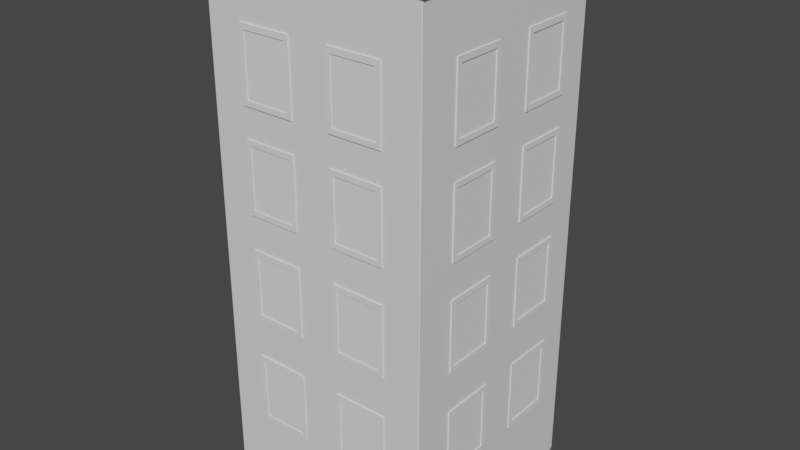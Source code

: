 # Source: buildingOne.blend  (saved by Blender 2.93.21; exported with 4.5.12 LTS)
import bpy
from mathutils import Matrix  # noqa: F401  (used for matrix-valued properties, if any)

bpy.ops.wm.read_factory_settings(use_empty=True)
scene = bpy.context.scene
scene.name = 'Scene'

# ---- collections
col_collection = bpy.data.collections.new('Collection'); scene.collection.children.link(col_collection)

# ---- materials (node trees are filled in below, after node groups)
mat_material = bpy.data.materials.new('Material')
mat_material.alpha_threshold = 0.0
mat_material.use_transparent_shadow = False
mat_material.line_color = (0.0, 0.0, 0.0, 1.0)

# ---- material node trees
mat_material.use_nodes = True; mat_material.node_tree.nodes.clear()
_N = mat_material.node_tree.nodes; _L = mat_material.node_tree.links
n0 = _N.new('ShaderNodeOutputMaterial'); n0.name = 'Material Output'; n0.location = (300, 300)
n1 = _N.new('ShaderNodeBsdfPrincipled'); n1.name = 'Principled BSDF'; n1.location = (10, 300)
n1.distribution = 'GGX'
n1.subsurface_method = 'BURLEY'
n1.inputs[2].default_value = 0.4
n1.inputs[3].default_value = 1.45
n1.inputs[27].default_value = (0.0, 0.0, 0.0, 1.0)
n1.inputs[28].default_value = 1.0
_L.new(n1.outputs[0], n0.inputs[0])
n0.is_active_output = True

# ---- world
world_world = bpy.data.worlds.new('World'); scene.world = world_world
world_world.use_nodes = True; world_world.node_tree.nodes.clear()
_N = world_world.node_tree.nodes; _L = world_world.node_tree.links
n0 = _N.new('ShaderNodeOutputWorld'); n0.name = 'World Output'; n0.location = (300, 300)
n1 = _N.new('ShaderNodeBackground'); n1.name = 'Background'; n1.location = (10, 300)
n1.inputs[0].default_value = (0.05088, 0.05088, 0.05088, 1.0)
_L.new(n1.outputs[0], n0.inputs[0])
n0.is_active_output = True
world_world.color = (0.05088, 0.05088, 0.05088)
world_world.use_sun_shadow = False
world_world.sun_shadow_jitter_overblur = 0.0

# ---- meshes
me_cube = bpy.data.meshes.new('Cube')
me_cube.from_pydata([(0.9943, 1.0, 1.025), (0.9976, 1.006, 1.03), (1.006, 0.9976, 1.03), (1.0, 0.9943, 1.025), (0.9943, 0.9943, 0.002231), (0.9943, 1.0, 0.007979), (1.0, 0.9943, 0.007979), (1.0, -0.9943, 1.025), (1.006, -0.9976, 1.03), (0.9976, -1.006, 1.03), (0.9943, -1.0, 1.025), (1.0, -0.9943, 0.007979), (0.9943, -1.0, 0.007979), (0.9943, -0.9943, 0.002231), (-0.9943, 1.0, 1.025), (-1.0, 0.9943, 1.025), (-1.006, 0.9976, 1.03), (-0.9976, 1.006, 1.03), (-1.0, 0.9943, 0.007979), (-0.9943, 1.0, 0.007979), (-0.9943, 0.9943, 0.002231), (-1.0, -0.9943, 1.025), (-0.9943, -1.0, 1.025), (-0.9976, -1.006, 1.03), (-1.006, -0.9976, 1.03), (-0.9943, -0.9943, 0.002231), (-0.9943, -1.0, 0.007979), (-1.0, -0.9943, 0.007979), (1.037, -1.043, 1.034), (1.029, -1.037, 1.029), (1.037, -1.029, 1.029), (1.043, -1.037, 1.034), (-1.037, -1.043, 1.034), (-1.043, -1.037, 1.034), (-1.037, -1.029, 1.029), (-1.029, -1.037, 1.029), (1.043, 1.037, 1.034), (1.037, 1.029, 1.029), (1.029, 1.037, 1.029), (1.037, 1.043, 1.034), (-1.043, 1.037, 1.034), (-1.037, 1.043, 1.034), (-1.029, 1.037, 1.029), (-1.037, 1.029, 1.029), (0.9673, -0.9731, 1.042), (0.9707, -0.9788, 1.048), (0.9788, -0.9707, 1.048), (0.9731, -0.9673, 1.042), (-0.9673, -0.9731, 1.042), (-0.9731, -0.9673, 1.042), (-0.9788, -0.9707, 1.048), (-0.9707, -0.9788, 1.048), (0.9731, 0.9673, 1.042), (0.9788, 0.9707, 1.048), (0.9707, 0.9788, 1.048), (0.9673, 0.9731, 1.042), (-0.9731, 0.9673, 1.042), (-0.9673, 0.9731, 1.042), (-0.9707, 0.9788, 1.048), (-0.9788, 0.9707, 1.048), (1.029, -1.037, 1.048), (1.037, -1.043, 1.042), (1.043, -1.037, 1.042), (1.037, -1.029, 1.048), (-1.029, -1.037, 1.048), (-1.037, -1.029, 1.048), (-1.043, -1.037, 1.042), (-1.037, -1.043, 1.042), (1.037, 1.029, 1.048), (1.043, 1.037, 1.042), (1.037, 1.043, 1.042), (1.029, 1.037, 1.048), (-1.037, 1.029, 1.048), (-1.029, 1.037, 1.048), (-1.037, 1.043, 1.042), (-1.043, 1.037, 1.042), (0.9673, -0.9731, 1.043), (0.9731, -0.9673, 1.043), (0.9673, -0.9673, 1.037), (-0.9673, -0.9731, 1.043), (-0.9673, -0.9673, 1.037), (-0.9731, -0.9673, 1.043), (0.9731, 0.9673, 1.043), (0.9673, 0.9731, 1.043), (0.9673, 0.9673, 1.037), (-0.9731, 0.9673, 1.043), (-0.9673, 0.9673, 1.037), (-0.9673, 0.9731, 1.043)], [], [(8, 2, 37, 30), (23, 9, 29, 35), (16, 24, 34, 43), (12, 10, 22, 26), (1, 17, 42, 38), (6, 3, 7, 11), (39, 41, 74, 70), (27, 21, 15, 18), (32, 28, 61, 67), (20, 4, 13, 25), (53, 46, 63, 68), (31, 36, 69, 62), (48, 44, 76, 79), (40, 33, 66, 75), (47, 52, 82, 77), (56, 49, 81, 85), (55, 57, 87, 83), (84, 86, 80, 78), (50, 59, 72, 65), (45, 51, 64, 60), (58, 54, 71, 73), (0, 1, 2, 3), (4, 5, 6), (7, 8, 9, 10), (11, 12, 13), (14, 15, 16, 17), (18, 19, 20), (21, 22, 23, 24), (25, 26, 27), (28, 29, 30, 31), (32, 33, 34, 35), (36, 37, 38, 39), (40, 41, 42, 43), (44, 45, 46, 47), (48, 49, 50, 51), (52, 53, 54, 55), (56, 57, 58, 59), (60, 61, 62, 63), (64, 65, 66, 67), (68, 69, 70, 71), (72, 73, 74, 75), (76, 77, 78), (79, 80, 81), (82, 83, 84), (85, 86, 87), (20, 25, 27, 18), (4, 20, 19, 5), (3, 6, 5, 0), (26, 22, 21, 27), (10, 12, 11, 7), (14, 19, 18, 15), (9, 23, 22, 10), (2, 8, 7, 3), (25, 13, 12, 26), (24, 16, 15, 21), (17, 1, 0, 14), (13, 4, 6, 11), (28, 32, 35, 29), (36, 31, 30, 37), (33, 40, 43, 34), (41, 39, 38, 42), (16, 43, 42, 17), (37, 2, 1, 38), (8, 30, 29, 9), (34, 24, 23, 35), (60, 64, 67, 61), (68, 63, 62, 69), (65, 72, 75, 66), (73, 71, 70, 74), (32, 67, 66, 33), (74, 41, 40, 75), (31, 62, 61, 28), (69, 36, 39, 70), (44, 48, 51, 45), (52, 47, 46, 53), (49, 56, 59, 50), (57, 55, 54, 58), (63, 46, 45, 60), (50, 65, 64, 51), (71, 54, 53, 68), (58, 73, 72, 59), (78, 80, 79, 76), (84, 78, 77, 82), (80, 86, 85, 81), (86, 84, 83, 87), (55, 83, 82, 52), (76, 44, 47, 77), (48, 79, 81, 49), (87, 57, 56, 85), (19, 14, 0, 5)])
_uv = me_cube.uv_layers.new(name='UVMap')
_uv.uv.foreach_set('vector', [0.625, 0.749, 0.625, 0.501, 0.625, 0.501, 0.625, 0.749, 0.625, 0.999, 0.625, 0.751, 0.625, 0.751, 0.625, 0.999, 0.625, 0.249, 0.625, 0.0009882, 0.625, 0.0009773, 0.625, 0.249, 0.3764, 0.7507, 0.6236, 0.7507, 0.6236, 0.9993, 0.3764, 0.9993, 0.625, 0.499, 0.625, 0.251, 0.625, 0.251, 0.625, 0.499, 0.3764, 0.5007, 0.6236, 0.5007, 0.6236, 0.7493, 0.3764, 0.7493, 0.625, 0.4993, 0.625, 0.2507, 0.625, 0.2507, 0.625, 0.4993, 0.3764, 0.0007185, 0.6236, 0.0007185, 0.6236, 0.2493, 0.3764, 0.2493, 0.625, 0.9993, 0.625, 0.7507, 0.625, 0.7507, 0.625, 0.9993, 0.1257, 0.5007, 0.3743, 0.5007, 0.3743, 0.7493, 0.1257, 0.7493, 0.6327, 0.5086, 0.6327, 0.7414, 0.6257, 0.7483, 0.6257, 0.5017, 0.625, 0.7493, 0.625, 0.5007, 0.625, 0.5007, 0.625, 0.7493, 0.866, 0.7416, 0.634, 0.7416, 0.634, 0.7416, 0.866, 0.7416, 0.625, 0.2493, 0.625, 0.0006891, 0.625, 0.0006891, 0.625, 0.2493, 0.6334, 0.741, 0.6334, 0.509, 0.6334, 0.509, 0.6334, 0.741, 0.8666, 0.509, 0.8666, 0.741, 0.8666, 0.741, 0.8666, 0.509, 0.634, 0.5084, 0.866, 0.5084, 0.866, 0.5084, 0.634, 0.5084, 0.634, 0.509, 0.866, 0.509, 0.866, 0.741, 0.634, 0.741, 0.8673, 0.7414, 0.8673, 0.5086, 0.8743, 0.5017, 0.8743, 0.7483, 0.6336, 0.7423, 0.8664, 0.7423, 0.8733, 0.7493, 0.6267, 0.7493, 0.8664, 0.5077, 0.6336, 0.5077, 0.6267, 0.5007, 0.8733, 0.5007, 0.6236, 0.4993, 0.625, 0.499, 0.625, 0.501, 0.6236, 0.5007, 0.3743, 0.5007, 0.3743, 0.5, 0.375, 0.5007, 0.6236, 0.7493, 0.625, 0.749, 0.625, 0.751, 0.6236, 0.7507, 0.3764, 0.75, 0.3764, 0.75, 0.375, 0.7507, 0.6236, 0.2507, 0.6236, 0.2493, 0.625, 0.249, 0.625, 0.251, 0.3764, 0.2493, 0.3764, 0.25, 0.375, 0.2493, 0.6236, 0.0007185, 0.6236, 0.0, 0.6249, 0.0, 0.625, 0.000298, 0.1257, 0.7493, 0.1257, 0.75, 0.125, 0.7493, 0.625, 0.7507, 0.625, 0.751, 0.625, 0.749, 0.625, 0.7493, 0.625, 0.0, 0.625, 0.0, 0.625, 0.001662, 0.625, 0.0006879, 0.625, 0.5007, 0.625, 0.501, 0.625, 0.499, 0.625, 0.4993, 0.625, 0.2493, 0.625, 0.2507, 0.625, 0.251, 0.625, 0.249, 0.634, 0.7416, 0.6336, 0.7423, 0.6327, 0.7414, 0.6334, 0.741, 0.866, 0.7416, 0.8666, 0.741, 0.8673, 0.7414, 0.8664, 0.7423, 0.6334, 0.509, 0.6327, 0.5086, 0.6336, 0.5077, 0.634, 0.5084, 0.8666, 0.509, 0.866, 0.5084, 0.8664, 0.5077, 0.8673, 0.5086, 0.625, 0.7517, 0.625, 0.7507, 0.625, 0.75, 0.625, 0.7507, 0.8733, 0.7493, 0.8738, 0.7488, 0.875, 0.7493, 0.8747, 0.7497, 0.625, 0.5017, 0.625, 0.5007, 0.625, 0.5, 0.625, 0.5007, 0.8743, 0.5017, 0.8738, 0.5012, 0.8747, 0.5003, 0.875, 0.5007, 0.634, 0.7416, 0.6334, 0.741, 0.634, 0.741, 0.866, 0.7416, 0.866, 0.741, 0.8666, 0.741, 0.6334, 0.509, 0.634, 0.5084, 0.634, 0.509, 0.8666, 0.509, 0.866, 0.509, 0.866, 0.5084, 0.1257, 0.5007, 0.1257, 0.7493, 0.125, 0.7493, 0.125, 0.5007, 0.3743, 0.5007, 0.1257, 0.5007, 0.1257, 0.5, 0.3743, 0.5, 0.6236, 0.5007, 0.3764, 0.5007, 0.3764, 0.4993, 0.6236, 0.4993, 0.3764, 0.0, 0.6236, 0.0, 0.6236, 0.0007185, 0.3764, 0.0007185, 0.6236, 0.7507, 0.3764, 0.7507, 0.3764, 0.7493, 0.6236, 0.7493, 0.6236, 0.2507, 0.3764, 0.2507, 0.3764, 0.2493, 0.6236, 0.2493, 0.625, 0.751, 0.625, 0.999, 0.6236, 0.9993, 0.6236, 0.7507, 0.625, 0.501, 0.625, 0.749, 0.6236, 0.7493, 0.6236, 0.5007, 0.1257, 0.7493, 0.3743, 0.7493, 0.3743, 0.75, 0.1257, 0.75, 0.625, 0.0009882, 0.625, 0.249, 0.6236, 0.2493, 0.6236, 0.0007185, 0.625, 0.251, 0.625, 0.499, 0.6236, 0.4993, 0.6236, 0.2507, 0.3743, 0.7493, 0.3743, 0.5007, 0.3764, 0.5007, 0.3764, 0.7493, 0.625, 0.7507, 0.625, 0.9993, 0.625, 0.999, 0.625, 0.751, 0.625, 0.5007, 0.625, 0.7493, 0.625, 0.749, 0.625, 0.501, 0.625, 0.0006891, 0.625, 0.2493, 0.625, 0.249, 0.625, 0.0009773, 0.625, 0.2507, 0.625, 0.4993, 0.625, 0.499, 0.625, 0.251, 0.625, 0.249, 0.625, 0.249, 0.625, 0.251, 0.625, 0.251, 0.625, 0.501, 0.625, 0.501, 0.625, 0.499, 0.625, 0.499, 0.625, 0.749, 0.625, 0.749, 0.625, 0.751, 0.625, 0.751, 0.625, 0.0009773, 0.625, 0.0009882, 0.625, 0.0, 0.625, 0.0, 0.625, 0.7517, 0.625, 0.9983, 0.625, 0.9993, 0.625, 0.7507, 0.6257, 0.5017, 0.6257, 0.7483, 0.625, 0.7493, 0.625, 0.5007, 0.625, 0.001664, 0.625, 0.2483, 0.625, 0.2493, 0.625, 0.0006891, 0.625, 0.2517, 0.625, 0.4983, 0.625, 0.4993, 0.625, 0.2507, 0.625, 0.0, 0.625, 0.0, 0.625, 0.0006891, 0.625, 0.0006891, 0.625, 0.2507, 0.625, 0.2507, 0.625, 0.2493, 0.625, 0.2493, 0.625, 0.7493, 0.625, 0.7493, 0.625, 0.7507, 0.625, 0.7507, 0.625, 0.5007, 0.625, 0.5007, 0.625, 0.4993, 0.625, 0.4993, 0.634, 0.7416, 0.866, 0.7416, 0.8664, 0.7423, 0.6336, 0.7423, 0.6334, 0.509, 0.6334, 0.741, 0.6327, 0.7414, 0.6327, 0.5086, 0.8666, 0.741, 0.8666, 0.509, 0.8673, 0.5086, 0.8673, 0.7414, 0.866, 0.5084, 0.634, 0.5084, 0.6336, 0.5077, 0.8664, 0.5077, 0.6257, 0.7483, 0.6327, 0.7414, 0.6336, 0.7423, 0.6267, 0.7493, 0.8673, 0.7414, 0.8743, 0.7483, 0.8733, 0.7493, 0.8664, 0.7423, 0.6267, 0.5007, 0.6336, 0.5077, 0.6327, 0.5086, 0.6257, 0.5017, 0.8664, 0.5077, 0.8733, 0.5007, 0.8743, 0.5017, 0.8673, 0.5086, 0.634, 0.741, 0.866, 0.741, 0.866, 0.7416, 0.634, 0.7416, 0.634, 0.509, 0.634, 0.741, 0.6334, 0.741, 0.6334, 0.509, 0.866, 0.741, 0.866, 0.509, 0.8666, 0.509, 0.8666, 0.741, 0.866, 0.509, 0.634, 0.509, 0.634, 0.5084, 0.866, 0.5084, 0.634, 0.5084, 0.634, 0.5084, 0.6334, 0.509, 0.6334, 0.509, 0.634, 0.7416, 0.634, 0.7416, 0.6334, 0.741, 0.6334, 0.741, 0.866, 0.7416, 0.866, 0.7416, 0.8666, 0.741, 0.8666, 0.741, 0.866, 0.5084, 0.866, 0.5084, 0.8666, 0.509, 0.8666, 0.509, 0.3764, 0.2507, 0.6236, 0.2507, 0.6236, 0.4993, 0.3764, 0.4993])
me_cube.materials.append(mat_material)
me_cube.use_remesh_preserve_volume = False
me_cube.use_remesh_preserve_attributes = False
me_cube.use_mirror_vertex_groups = False
me_cube.update()
me_cube_002 = bpy.data.meshes.new('Cube.002')
me_cube_002.from_pydata([(-45.23, 0.6956, 11.25), (-45.23, 0.6956, 12.94), (-45.23, 2.384, 11.25), (-45.23, 2.384, 12.94), (-43.23, 0.5399, 11.1), (-43.23, 0.5399, 13.1), (-43.23, 2.54, 11.1), (-43.23, 2.54, 13.1), (-45.23, 2.54, 11.1), (-45.23, 0.5399, 11.1), (-45.23, 0.5399, 13.1), (-45.23, 2.54, 13.1), (-45.23, 2.54, 11.1), (-45.23, 0.5399, 11.1), (-45.23, 0.5399, 13.1), (-45.23, 2.54, 13.1), (-44.84, 2.384, 11.25), (-44.84, 0.6956, 11.25), (-44.84, 0.6956, 12.94), (-44.84, 2.384, 12.94)], [], [(1, 3, 19, 18), (8, 11, 7, 6), (6, 7, 5, 4), (4, 5, 10, 9), (8, 6, 4, 9), (7, 11, 10, 5), (13, 12, 8, 9), (14, 13, 9, 10), (15, 14, 10, 11), (12, 15, 11, 8), (0, 2, 12, 13), (1, 0, 13, 14), (3, 1, 14, 15), (2, 3, 15, 12), (17, 18, 19, 16), (2, 0, 17, 16), (3, 2, 16, 19), (0, 1, 18, 17)])
_uv = me_cube_002.uv_layers.new(name='UVMap')
_uv.uv.foreach_set('vector', [0.6055, 0.01946, 0.6055, 0.2305, 0.6055, 0.2305, 0.6055, 0.01946, 0.375, 0.25, 0.625, 0.25, 0.625, 0.5, 0.375, 0.5, 0.375, 0.5, 0.625, 0.5, 0.625, 0.75, 0.375, 0.75, 0.375, 0.75, 0.625, 0.75, 0.625, 1.0, 0.375, 1.0, 0.125, 0.5, 0.375, 0.5, 0.375, 0.75, 0.125, 0.75, 0.625, 0.5, 0.875, 0.5, 0.875, 0.75, 0.625, 0.75, 0.375, 0.0, 0.375, 0.25, 0.375, 0.25, 0.375, 0.0, 0.0, 0.0, 0.0, 0.0, 0.0, 0.0, 0.0, 0.0, 0.625, 0.25, 0.625, 0.0, 0.625, 0.0, 0.625, 0.25, 0.0, 0.0, 0.0, 0.0, 0.0, 0.0, 0.0, 0.0, 0.3945, 0.01946, 0.3945, 0.2305, 0.375, 0.25, 0.375, 0.0, 0.6055, 0.01946, 0.3945, 0.01946, 0.375, 0.0, 0.625, 0.0, 0.6055, 0.2305, 0.6055, 0.01946, 0.625, 0.0, 0.625, 0.25, 0.3945, 0.2305, 0.6055, 0.2305, 0.625, 0.25, 0.375, 0.25, 0.3945, 0.01946, 0.6055, 0.01946, 0.6055, 0.2305, 0.3945, 0.2305, 0.3945, 0.2305, 0.3945, 0.01946, 0.3945, 0.01946, 0.3945, 0.2305, 0.6055, 0.2305, 0.3945, 0.2305, 0.3945, 0.2305, 0.6055, 0.2305, 0.3945, 0.01946, 0.6055, 0.01946, 0.6055, 0.01946, 0.3945, 0.01946])
me_cube_002.use_remesh_fix_poles = True
me_cube_002.use_remesh_preserve_attributes = False
me_cube_002.update()
me_cube_001 = bpy.data.meshes.new('Cube.001')
me_cube_001.from_pydata([(-45.23, -2.774, 11.25), (-45.23, -2.774, 12.94), (-45.23, -1.085, 11.25), (-45.23, -1.085, 12.94), (-43.23, -2.929, 11.1), (-43.23, -2.929, 13.1), (-43.23, -0.9294, 11.1), (-43.23, -0.9294, 13.1), (-45.23, -0.9294, 11.1), (-45.23, -2.929, 11.1), (-45.23, -2.929, 13.1), (-45.23, -0.9294, 13.1), (-45.23, -0.9294, 11.1), (-45.23, -2.929, 11.1), (-45.23, -2.929, 13.1), (-45.23, -0.9294, 13.1), (-44.84, -1.085, 11.25), (-44.84, -2.774, 11.25), (-44.84, -2.774, 12.94), (-44.84, -1.085, 12.94)], [], [(1, 3, 19, 18), (8, 11, 7, 6), (6, 7, 5, 4), (4, 5, 10, 9), (8, 6, 4, 9), (7, 11, 10, 5), (13, 12, 8, 9), (14, 13, 9, 10), (15, 14, 10, 11), (12, 15, 11, 8), (0, 2, 12, 13), (1, 0, 13, 14), (3, 1, 14, 15), (2, 3, 15, 12), (17, 18, 19, 16), (2, 0, 17, 16), (3, 2, 16, 19), (0, 1, 18, 17)])
_uv = me_cube_001.uv_layers.new(name='UVMap')
_uv.uv.foreach_set('vector', [0.6055, 0.01946, 0.6055, 0.2305, 0.6055, 0.2305, 0.6055, 0.01946, 0.375, 0.25, 0.625, 0.25, 0.625, 0.5, 0.375, 0.5, 0.375, 0.5, 0.625, 0.5, 0.625, 0.75, 0.375, 0.75, 0.375, 0.75, 0.625, 0.75, 0.625, 1.0, 0.375, 1.0, 0.125, 0.5, 0.375, 0.5, 0.375, 0.75, 0.125, 0.75, 0.625, 0.5, 0.875, 0.5, 0.875, 0.75, 0.625, 0.75, 0.375, 0.0, 0.375, 0.25, 0.375, 0.25, 0.375, 0.0, 0.0, 0.0, 0.0, 0.0, 0.0, 0.0, 0.0, 0.0, 0.625, 0.25, 0.625, 0.0, 0.625, 0.0, 0.625, 0.25, 0.0, 0.0, 0.0, 0.0, 0.0, 0.0, 0.0, 0.0, 0.3945, 0.01946, 0.3945, 0.2305, 0.375, 0.25, 0.375, 0.0, 0.6055, 0.01946, 0.3945, 0.01946, 0.375, 0.0, 0.625, 0.0, 0.6055, 0.2305, 0.6055, 0.01946, 0.625, 0.0, 0.625, 0.25, 0.3945, 0.2305, 0.6055, 0.2305, 0.625, 0.25, 0.375, 0.25, 0.3945, 0.01946, 0.6055, 0.01946, 0.6055, 0.2305, 0.3945, 0.2305, 0.3945, 0.2305, 0.3945, 0.01946, 0.3945, 0.01946, 0.3945, 0.2305, 0.6055, 0.2305, 0.3945, 0.2305, 0.3945, 0.2305, 0.6055, 0.2305, 0.3945, 0.01946, 0.6055, 0.01946, 0.6055, 0.01946, 0.3945, 0.01946])
me_cube_001.use_remesh_fix_poles = True
me_cube_001.use_remesh_preserve_attributes = False
me_cube_001.update()
me_cube_004 = bpy.data.meshes.new('Cube.004')
me_cube_004.from_pydata([(-45.23, 0.6956, 8.418), (-45.23, 0.6956, 10.11), (-45.23, 2.384, 8.418), (-45.23, 2.384, 10.11), (-43.23, 0.5399, 8.263), (-43.23, 0.5399, 10.26), (-43.23, 2.54, 8.263), (-43.23, 2.54, 10.26), (-45.23, 2.54, 8.263), (-45.23, 0.5399, 8.263), (-45.23, 0.5399, 10.26), (-45.23, 2.54, 10.26), (-45.23, 2.54, 8.263), (-45.23, 0.5399, 8.263), (-45.23, 0.5399, 10.26), (-45.23, 2.54, 10.26), (-44.84, 2.384, 8.418), (-44.84, 0.6956, 8.418), (-44.84, 0.6956, 10.11), (-44.84, 2.384, 10.11)], [], [(1, 3, 19, 18), (8, 11, 7, 6), (6, 7, 5, 4), (4, 5, 10, 9), (8, 6, 4, 9), (7, 11, 10, 5), (13, 12, 8, 9), (14, 13, 9, 10), (15, 14, 10, 11), (12, 15, 11, 8), (0, 2, 12, 13), (1, 0, 13, 14), (3, 1, 14, 15), (2, 3, 15, 12), (17, 18, 19, 16), (2, 0, 17, 16), (3, 2, 16, 19), (0, 1, 18, 17)])
_uv = me_cube_004.uv_layers.new(name='UVMap')
_uv.uv.foreach_set('vector', [0.6055, 0.01946, 0.6055, 0.2305, 0.6055, 0.2305, 0.6055, 0.01946, 0.375, 0.25, 0.625, 0.25, 0.625, 0.5, 0.375, 0.5, 0.375, 0.5, 0.625, 0.5, 0.625, 0.75, 0.375, 0.75, 0.375, 0.75, 0.625, 0.75, 0.625, 1.0, 0.375, 1.0, 0.125, 0.5, 0.375, 0.5, 0.375, 0.75, 0.125, 0.75, 0.625, 0.5, 0.875, 0.5, 0.875, 0.75, 0.625, 0.75, 0.375, 0.0, 0.375, 0.25, 0.375, 0.25, 0.375, 0.0, 0.0, 0.0, 0.0, 0.0, 0.0, 0.0, 0.0, 0.0, 0.625, 0.25, 0.625, 0.0, 0.625, 0.0, 0.625, 0.25, 0.0, 0.0, 0.0, 0.0, 0.0, 0.0, 0.0, 0.0, 0.3945, 0.01946, 0.3945, 0.2305, 0.375, 0.25, 0.375, 0.0, 0.6055, 0.01946, 0.3945, 0.01946, 0.375, 0.0, 0.625, 0.0, 0.6055, 0.2305, 0.6055, 0.01946, 0.625, 0.0, 0.625, 0.25, 0.3945, 0.2305, 0.6055, 0.2305, 0.625, 0.25, 0.375, 0.25, 0.3945, 0.01946, 0.6055, 0.01946, 0.6055, 0.2305, 0.3945, 0.2305, 0.3945, 0.2305, 0.3945, 0.01946, 0.3945, 0.01946, 0.3945, 0.2305, 0.6055, 0.2305, 0.3945, 0.2305, 0.3945, 0.2305, 0.6055, 0.2305, 0.3945, 0.01946, 0.6055, 0.01946, 0.6055, 0.01946, 0.3945, 0.01946])
me_cube_004.use_remesh_fix_poles = True
me_cube_004.use_remesh_preserve_attributes = False
me_cube_004.update()
me_cube_005 = bpy.data.meshes.new('Cube.005')
me_cube_005.from_pydata([(-45.23, -2.774, 8.418), (-45.23, -2.774, 10.11), (-45.23, -1.085, 8.418), (-45.23, -1.085, 10.11), (-43.23, -2.929, 8.263), (-43.23, -2.929, 10.26), (-43.23, -0.9294, 8.263), (-43.23, -0.9294, 10.26), (-45.23, -0.9294, 8.263), (-45.23, -2.929, 8.263), (-45.23, -2.929, 10.26), (-45.23, -0.9294, 10.26), (-45.23, -0.9294, 8.263), (-45.23, -2.929, 8.263), (-45.23, -2.929, 10.26), (-45.23, -0.9294, 10.26), (-44.84, -1.085, 8.418), (-44.84, -2.774, 8.418), (-44.84, -2.774, 10.11), (-44.84, -1.085, 10.11)], [], [(1, 3, 19, 18), (8, 11, 7, 6), (6, 7, 5, 4), (4, 5, 10, 9), (8, 6, 4, 9), (7, 11, 10, 5), (13, 12, 8, 9), (14, 13, 9, 10), (15, 14, 10, 11), (12, 15, 11, 8), (0, 2, 12, 13), (1, 0, 13, 14), (3, 1, 14, 15), (2, 3, 15, 12), (17, 18, 19, 16), (2, 0, 17, 16), (3, 2, 16, 19), (0, 1, 18, 17)])
_uv = me_cube_005.uv_layers.new(name='UVMap')
_uv.uv.foreach_set('vector', [0.6055, 0.01946, 0.6055, 0.2305, 0.6055, 0.2305, 0.6055, 0.01946, 0.375, 0.25, 0.625, 0.25, 0.625, 0.5, 0.375, 0.5, 0.375, 0.5, 0.625, 0.5, 0.625, 0.75, 0.375, 0.75, 0.375, 0.75, 0.625, 0.75, 0.625, 1.0, 0.375, 1.0, 0.125, 0.5, 0.375, 0.5, 0.375, 0.75, 0.125, 0.75, 0.625, 0.5, 0.875, 0.5, 0.875, 0.75, 0.625, 0.75, 0.375, 0.0, 0.375, 0.25, 0.375, 0.25, 0.375, 0.0, 0.0, 0.0, 0.0, 0.0, 0.0, 0.0, 0.0, 0.0, 0.625, 0.25, 0.625, 0.0, 0.625, 0.0, 0.625, 0.25, 0.0, 0.0, 0.0, 0.0, 0.0, 0.0, 0.0, 0.0, 0.3945, 0.01946, 0.3945, 0.2305, 0.375, 0.25, 0.375, 0.0, 0.6055, 0.01946, 0.3945, 0.01946, 0.375, 0.0, 0.625, 0.0, 0.6055, 0.2305, 0.6055, 0.01946, 0.625, 0.0, 0.625, 0.25, 0.3945, 0.2305, 0.6055, 0.2305, 0.625, 0.25, 0.375, 0.25, 0.3945, 0.01946, 0.6055, 0.01946, 0.6055, 0.2305, 0.3945, 0.2305, 0.3945, 0.2305, 0.3945, 0.01946, 0.3945, 0.01946, 0.3945, 0.2305, 0.6055, 0.2305, 0.3945, 0.2305, 0.3945, 0.2305, 0.6055, 0.2305, 0.3945, 0.01946, 0.6055, 0.01946, 0.6055, 0.01946, 0.3945, 0.01946])
me_cube_005.use_remesh_fix_poles = True
me_cube_005.use_remesh_preserve_attributes = False
me_cube_005.update()
me_cube_006 = bpy.data.meshes.new('Cube.006')
me_cube_006.from_pydata([(-45.23, 0.6956, 5.462), (-45.23, 0.6956, 7.15), (-45.23, 2.384, 5.462), (-45.23, 2.384, 7.15), (-43.23, 0.5399, 5.306), (-43.23, 0.5399, 7.306), (-43.23, 2.54, 5.306), (-43.23, 2.54, 7.306), (-45.23, 2.54, 5.306), (-45.23, 0.5399, 5.306), (-45.23, 0.5399, 7.306), (-45.23, 2.54, 7.306), (-45.23, 2.54, 5.306), (-45.23, 0.5399, 5.306), (-45.23, 0.5399, 7.306), (-45.23, 2.54, 7.306), (-44.84, 2.384, 5.462), (-44.84, 0.6956, 5.462), (-44.84, 0.6956, 7.15), (-44.84, 2.384, 7.15)], [], [(1, 3, 19, 18), (8, 11, 7, 6), (6, 7, 5, 4), (4, 5, 10, 9), (8, 6, 4, 9), (7, 11, 10, 5), (13, 12, 8, 9), (14, 13, 9, 10), (15, 14, 10, 11), (12, 15, 11, 8), (0, 2, 12, 13), (1, 0, 13, 14), (3, 1, 14, 15), (2, 3, 15, 12), (17, 18, 19, 16), (2, 0, 17, 16), (3, 2, 16, 19), (0, 1, 18, 17)])
_uv = me_cube_006.uv_layers.new(name='UVMap')
_uv.uv.foreach_set('vector', [0.6055, 0.01946, 0.6055, 0.2305, 0.6055, 0.2305, 0.6055, 0.01946, 0.375, 0.25, 0.625, 0.25, 0.625, 0.5, 0.375, 0.5, 0.375, 0.5, 0.625, 0.5, 0.625, 0.75, 0.375, 0.75, 0.375, 0.75, 0.625, 0.75, 0.625, 1.0, 0.375, 1.0, 0.125, 0.5, 0.375, 0.5, 0.375, 0.75, 0.125, 0.75, 0.625, 0.5, 0.875, 0.5, 0.875, 0.75, 0.625, 0.75, 0.375, 0.0, 0.375, 0.25, 0.375, 0.25, 0.375, 0.0, 0.0, 0.0, 0.0, 0.0, 0.0, 0.0, 0.0, 0.0, 0.625, 0.25, 0.625, 0.0, 0.625, 0.0, 0.625, 0.25, 0.0, 0.0, 0.0, 0.0, 0.0, 0.0, 0.0, 0.0, 0.3945, 0.01946, 0.3945, 0.2305, 0.375, 0.25, 0.375, 0.0, 0.6055, 0.01946, 0.3945, 0.01946, 0.375, 0.0, 0.625, 0.0, 0.6055, 0.2305, 0.6055, 0.01946, 0.625, 0.0, 0.625, 0.25, 0.3945, 0.2305, 0.6055, 0.2305, 0.625, 0.25, 0.375, 0.25, 0.3945, 0.01946, 0.6055, 0.01946, 0.6055, 0.2305, 0.3945, 0.2305, 0.3945, 0.2305, 0.3945, 0.01946, 0.3945, 0.01946, 0.3945, 0.2305, 0.6055, 0.2305, 0.3945, 0.2305, 0.3945, 0.2305, 0.6055, 0.2305, 0.3945, 0.01946, 0.6055, 0.01946, 0.6055, 0.01946, 0.3945, 0.01946])
me_cube_006.use_remesh_fix_poles = True
me_cube_006.use_remesh_preserve_attributes = False
me_cube_006.update()
me_cube_007 = bpy.data.meshes.new('Cube.007')
me_cube_007.from_pydata([(-45.23, -2.774, 5.462), (-45.23, -2.774, 7.15), (-45.23, -1.085, 5.462), (-45.23, -1.085, 7.15), (-43.23, -2.929, 5.306), (-43.23, -2.929, 7.306), (-43.23, -0.9294, 5.306), (-43.23, -0.9294, 7.306), (-45.23, -0.9294, 5.306), (-45.23, -2.929, 5.306), (-45.23, -2.929, 7.306), (-45.23, -0.9294, 7.306), (-45.23, -0.9294, 5.306), (-45.23, -2.929, 5.306), (-45.23, -2.929, 7.306), (-45.23, -0.9294, 7.306), (-44.84, -1.085, 5.462), (-44.84, -2.774, 5.462), (-44.84, -2.774, 7.15), (-44.84, -1.085, 7.15)], [], [(1, 3, 19, 18), (8, 11, 7, 6), (6, 7, 5, 4), (4, 5, 10, 9), (8, 6, 4, 9), (7, 11, 10, 5), (13, 12, 8, 9), (14, 13, 9, 10), (15, 14, 10, 11), (12, 15, 11, 8), (0, 2, 12, 13), (1, 0, 13, 14), (3, 1, 14, 15), (2, 3, 15, 12), (17, 18, 19, 16), (2, 0, 17, 16), (3, 2, 16, 19), (0, 1, 18, 17)])
_uv = me_cube_007.uv_layers.new(name='UVMap')
_uv.uv.foreach_set('vector', [0.6055, 0.01946, 0.6055, 0.2305, 0.6055, 0.2305, 0.6055, 0.01946, 0.375, 0.25, 0.625, 0.25, 0.625, 0.5, 0.375, 0.5, 0.375, 0.5, 0.625, 0.5, 0.625, 0.75, 0.375, 0.75, 0.375, 0.75, 0.625, 0.75, 0.625, 1.0, 0.375, 1.0, 0.125, 0.5, 0.375, 0.5, 0.375, 0.75, 0.125, 0.75, 0.625, 0.5, 0.875, 0.5, 0.875, 0.75, 0.625, 0.75, 0.375, 0.0, 0.375, 0.25, 0.375, 0.25, 0.375, 0.0, 0.0, 0.0, 0.0, 0.0, 0.0, 0.0, 0.0, 0.0, 0.625, 0.25, 0.625, 0.0, 0.625, 0.0, 0.625, 0.25, 0.0, 0.0, 0.0, 0.0, 0.0, 0.0, 0.0, 0.0, 0.3945, 0.01946, 0.3945, 0.2305, 0.375, 0.25, 0.375, 0.0, 0.6055, 0.01946, 0.3945, 0.01946, 0.375, 0.0, 0.625, 0.0, 0.6055, 0.2305, 0.6055, 0.01946, 0.625, 0.0, 0.625, 0.25, 0.3945, 0.2305, 0.6055, 0.2305, 0.625, 0.25, 0.375, 0.25, 0.3945, 0.01946, 0.6055, 0.01946, 0.6055, 0.2305, 0.3945, 0.2305, 0.3945, 0.2305, 0.3945, 0.01946, 0.3945, 0.01946, 0.3945, 0.2305, 0.6055, 0.2305, 0.3945, 0.2305, 0.3945, 0.2305, 0.6055, 0.2305, 0.3945, 0.01946, 0.6055, 0.01946, 0.6055, 0.01946, 0.3945, 0.01946])
me_cube_007.use_remesh_fix_poles = True
me_cube_007.use_remesh_preserve_attributes = False
me_cube_007.update()
me_cube_008 = bpy.data.meshes.new('Cube.008')
me_cube_008.from_pydata([(-45.23, 0.6956, 2.341), (-45.23, 0.6956, 4.03), (-45.23, 2.384, 2.341), (-45.23, 2.384, 4.03), (-43.23, 0.5399, 2.186), (-43.23, 0.5399, 4.186), (-43.23, 2.54, 2.186), (-43.23, 2.54, 4.186), (-45.23, 2.54, 2.186), (-45.23, 0.5399, 2.186), (-45.23, 0.5399, 4.186), (-45.23, 2.54, 4.186), (-45.23, 2.54, 2.186), (-45.23, 0.5399, 2.186), (-45.23, 0.5399, 4.186), (-45.23, 2.54, 4.186), (-44.84, 2.384, 2.341), (-44.84, 0.6956, 2.341), (-44.84, 0.6956, 4.03), (-44.84, 2.384, 4.03)], [], [(1, 3, 19, 18), (8, 11, 7, 6), (6, 7, 5, 4), (4, 5, 10, 9), (8, 6, 4, 9), (7, 11, 10, 5), (13, 12, 8, 9), (14, 13, 9, 10), (15, 14, 10, 11), (12, 15, 11, 8), (0, 2, 12, 13), (1, 0, 13, 14), (3, 1, 14, 15), (2, 3, 15, 12), (17, 18, 19, 16), (2, 0, 17, 16), (3, 2, 16, 19), (0, 1, 18, 17)])
_uv = me_cube_008.uv_layers.new(name='UVMap')
_uv.uv.foreach_set('vector', [0.6055, 0.01946, 0.6055, 0.2305, 0.6055, 0.2305, 0.6055, 0.01946, 0.375, 0.25, 0.625, 0.25, 0.625, 0.5, 0.375, 0.5, 0.375, 0.5, 0.625, 0.5, 0.625, 0.75, 0.375, 0.75, 0.375, 0.75, 0.625, 0.75, 0.625, 1.0, 0.375, 1.0, 0.125, 0.5, 0.375, 0.5, 0.375, 0.75, 0.125, 0.75, 0.625, 0.5, 0.875, 0.5, 0.875, 0.75, 0.625, 0.75, 0.375, 0.0, 0.375, 0.25, 0.375, 0.25, 0.375, 0.0, 0.0, 0.0, 0.0, 0.0, 0.0, 0.0, 0.0, 0.0, 0.625, 0.25, 0.625, 0.0, 0.625, 0.0, 0.625, 0.25, 0.0, 0.0, 0.0, 0.0, 0.0, 0.0, 0.0, 0.0, 0.3945, 0.01946, 0.3945, 0.2305, 0.375, 0.25, 0.375, 0.0, 0.6055, 0.01946, 0.3945, 0.01946, 0.375, 0.0, 0.625, 0.0, 0.6055, 0.2305, 0.6055, 0.01946, 0.625, 0.0, 0.625, 0.25, 0.3945, 0.2305, 0.6055, 0.2305, 0.625, 0.25, 0.375, 0.25, 0.3945, 0.01946, 0.6055, 0.01946, 0.6055, 0.2305, 0.3945, 0.2305, 0.3945, 0.2305, 0.3945, 0.01946, 0.3945, 0.01946, 0.3945, 0.2305, 0.6055, 0.2305, 0.3945, 0.2305, 0.3945, 0.2305, 0.6055, 0.2305, 0.3945, 0.01946, 0.6055, 0.01946, 0.6055, 0.01946, 0.3945, 0.01946])
me_cube_008.use_remesh_fix_poles = True
me_cube_008.use_remesh_preserve_attributes = False
me_cube_008.update()
me_cube_009 = bpy.data.meshes.new('Cube.009')
me_cube_009.from_pydata([(-45.23, -2.774, 2.341), (-45.23, -2.774, 4.03), (-45.23, -1.085, 2.341), (-45.23, -1.085, 4.03), (-43.23, -2.929, 2.186), (-43.23, -2.929, 4.186), (-43.23, -0.9294, 2.186), (-43.23, -0.9294, 4.186), (-45.23, -0.9294, 2.186), (-45.23, -2.929, 2.186), (-45.23, -2.929, 4.186), (-45.23, -0.9294, 4.186), (-45.23, -0.9294, 2.186), (-45.23, -2.929, 2.186), (-45.23, -2.929, 4.186), (-45.23, -0.9294, 4.186), (-44.84, -1.085, 2.341), (-44.84, -2.774, 2.341), (-44.84, -2.774, 4.03), (-44.84, -1.085, 4.03)], [], [(1, 3, 19, 18), (8, 11, 7, 6), (6, 7, 5, 4), (4, 5, 10, 9), (8, 6, 4, 9), (7, 11, 10, 5), (13, 12, 8, 9), (14, 13, 9, 10), (15, 14, 10, 11), (12, 15, 11, 8), (0, 2, 12, 13), (1, 0, 13, 14), (3, 1, 14, 15), (2, 3, 15, 12), (17, 18, 19, 16), (2, 0, 17, 16), (3, 2, 16, 19), (0, 1, 18, 17)])
_uv = me_cube_009.uv_layers.new(name='UVMap')
_uv.uv.foreach_set('vector', [0.6055, 0.01946, 0.6055, 0.2305, 0.6055, 0.2305, 0.6055, 0.01946, 0.375, 0.25, 0.625, 0.25, 0.625, 0.5, 0.375, 0.5, 0.375, 0.5, 0.625, 0.5, 0.625, 0.75, 0.375, 0.75, 0.375, 0.75, 0.625, 0.75, 0.625, 1.0, 0.375, 1.0, 0.125, 0.5, 0.375, 0.5, 0.375, 0.75, 0.125, 0.75, 0.625, 0.5, 0.875, 0.5, 0.875, 0.75, 0.625, 0.75, 0.375, 0.0, 0.375, 0.25, 0.375, 0.25, 0.375, 0.0, 0.0, 0.0, 0.0, 0.0, 0.0, 0.0, 0.0, 0.0, 0.625, 0.25, 0.625, 0.0, 0.625, 0.0, 0.625, 0.25, 0.0, 0.0, 0.0, 0.0, 0.0, 0.0, 0.0, 0.0, 0.3945, 0.01946, 0.3945, 0.2305, 0.375, 0.25, 0.375, 0.0, 0.6055, 0.01946, 0.3945, 0.01946, 0.375, 0.0, 0.625, 0.0, 0.6055, 0.2305, 0.6055, 0.01946, 0.625, 0.0, 0.625, 0.25, 0.3945, 0.2305, 0.6055, 0.2305, 0.625, 0.25, 0.375, 0.25, 0.3945, 0.01946, 0.6055, 0.01946, 0.6055, 0.2305, 0.3945, 0.2305, 0.3945, 0.2305, 0.3945, 0.01946, 0.3945, 0.01946, 0.3945, 0.2305, 0.6055, 0.2305, 0.3945, 0.2305, 0.3945, 0.2305, 0.6055, 0.2305, 0.3945, 0.01946, 0.6055, 0.01946, 0.6055, 0.01946, 0.3945, 0.01946])
me_cube_009.use_remesh_fix_poles = True
me_cube_009.use_remesh_preserve_attributes = False
me_cube_009.update()
me_cube_010 = bpy.data.meshes.new('Cube.010')
me_cube_010.from_pydata([(-45.36, 1.085, 11.25), (-45.36, 1.085, 12.94), (-45.36, 2.774, 11.25), (-45.36, 2.774, 12.94), (-43.36, 0.9294, 11.1), (-43.36, 0.9294, 13.1), (-43.36, 2.929, 11.1), (-43.36, 2.929, 13.1), (-45.36, 2.929, 11.1), (-45.36, 0.9294, 11.1), (-45.36, 0.9294, 13.1), (-45.36, 2.929, 13.1), (-45.36, 2.929, 11.1), (-45.36, 0.9294, 11.1), (-45.36, 0.9294, 13.1), (-45.36, 2.929, 13.1), (-45.02, 2.774, 11.25), (-45.02, 1.085, 11.25), (-45.02, 1.085, 12.94), (-45.02, 2.774, 12.94)], [], [(1, 3, 19, 18), (8, 11, 7, 6), (6, 7, 5, 4), (4, 5, 10, 9), (8, 6, 4, 9), (7, 11, 10, 5), (13, 12, 8, 9), (14, 13, 9, 10), (15, 14, 10, 11), (12, 15, 11, 8), (0, 2, 12, 13), (1, 0, 13, 14), (3, 1, 14, 15), (2, 3, 15, 12), (17, 18, 19, 16), (2, 0, 17, 16), (3, 2, 16, 19), (0, 1, 18, 17)])
_uv = me_cube_010.uv_layers.new(name='UVMap')
_uv.uv.foreach_set('vector', [0.6055, 0.01946, 0.6055, 0.2305, 0.6055, 0.2305, 0.6055, 0.01946, 0.375, 0.25, 0.625, 0.25, 0.625, 0.5, 0.375, 0.5, 0.375, 0.5, 0.625, 0.5, 0.625, 0.75, 0.375, 0.75, 0.375, 0.75, 0.625, 0.75, 0.625, 1.0, 0.375, 1.0, 0.125, 0.5, 0.375, 0.5, 0.375, 0.75, 0.125, 0.75, 0.625, 0.5, 0.875, 0.5, 0.875, 0.75, 0.625, 0.75, 0.375, 0.0, 0.375, 0.25, 0.375, 0.25, 0.375, 0.0, 0.0, 0.0, 0.0, 0.0, 0.0, 0.0, 0.0, 0.0, 0.625, 0.25, 0.625, 0.0, 0.625, 0.0, 0.625, 0.25, 0.0, 0.0, 0.0, 0.0, 0.0, 0.0, 0.0, 0.0, 0.3945, 0.01946, 0.3945, 0.2305, 0.375, 0.25, 0.375, 0.0, 0.6055, 0.01946, 0.3945, 0.01946, 0.375, 0.0, 0.625, 0.0, 0.6055, 0.2305, 0.6055, 0.01946, 0.625, 0.0, 0.625, 0.25, 0.3945, 0.2305, 0.6055, 0.2305, 0.625, 0.25, 0.375, 0.25, 0.3945, 0.01946, 0.6055, 0.01946, 0.6055, 0.2305, 0.3945, 0.2305, 0.3945, 0.2305, 0.3945, 0.01946, 0.3945, 0.01946, 0.3945, 0.2305, 0.6055, 0.2305, 0.3945, 0.2305, 0.3945, 0.2305, 0.6055, 0.2305, 0.3945, 0.01946, 0.6055, 0.01946, 0.6055, 0.01946, 0.3945, 0.01946])
me_cube_010.use_remesh_fix_poles = True
me_cube_010.use_remesh_preserve_attributes = False
me_cube_010.update()
me_cube_011 = bpy.data.meshes.new('Cube.011')
me_cube_011.from_pydata([(-45.36, -2.384, 11.25), (-45.36, -2.384, 12.94), (-45.36, -0.6956, 11.25), (-45.36, -0.6956, 12.94), (-43.36, -2.54, 11.1), (-43.36, -2.54, 13.1), (-43.36, -0.5399, 11.1), (-43.36, -0.5399, 13.1), (-45.36, -0.5399, 11.1), (-45.36, -2.54, 11.1), (-45.36, -2.54, 13.1), (-45.36, -0.5399, 13.1), (-45.36, -0.5399, 11.1), (-45.36, -2.54, 11.1), (-45.36, -2.54, 13.1), (-45.36, -0.5399, 13.1), (-45.02, -0.6956, 11.25), (-45.02, -2.384, 11.25), (-45.02, -2.384, 12.94), (-45.02, -0.6956, 12.94)], [], [(1, 3, 19, 18), (8, 11, 7, 6), (6, 7, 5, 4), (4, 5, 10, 9), (8, 6, 4, 9), (7, 11, 10, 5), (13, 12, 8, 9), (14, 13, 9, 10), (15, 14, 10, 11), (12, 15, 11, 8), (0, 2, 12, 13), (1, 0, 13, 14), (3, 1, 14, 15), (2, 3, 15, 12), (17, 18, 19, 16), (2, 0, 17, 16), (3, 2, 16, 19), (0, 1, 18, 17)])
_uv = me_cube_011.uv_layers.new(name='UVMap')
_uv.uv.foreach_set('vector', [0.6055, 0.01946, 0.6055, 0.2305, 0.6055, 0.2305, 0.6055, 0.01946, 0.375, 0.25, 0.625, 0.25, 0.625, 0.5, 0.375, 0.5, 0.375, 0.5, 0.625, 0.5, 0.625, 0.75, 0.375, 0.75, 0.375, 0.75, 0.625, 0.75, 0.625, 1.0, 0.375, 1.0, 0.125, 0.5, 0.375, 0.5, 0.375, 0.75, 0.125, 0.75, 0.625, 0.5, 0.875, 0.5, 0.875, 0.75, 0.625, 0.75, 0.375, 0.0, 0.375, 0.25, 0.375, 0.25, 0.375, 0.0, 0.0, 0.0, 0.0, 0.0, 0.0, 0.0, 0.0, 0.0, 0.625, 0.25, 0.625, 0.0, 0.625, 0.0, 0.625, 0.25, 0.0, 0.0, 0.0, 0.0, 0.0, 0.0, 0.0, 0.0, 0.3945, 0.01946, 0.3945, 0.2305, 0.375, 0.25, 0.375, 0.0, 0.6055, 0.01946, 0.3945, 0.01946, 0.375, 0.0, 0.625, 0.0, 0.6055, 0.2305, 0.6055, 0.01946, 0.625, 0.0, 0.625, 0.25, 0.3945, 0.2305, 0.6055, 0.2305, 0.625, 0.25, 0.375, 0.25, 0.3945, 0.01946, 0.6055, 0.01946, 0.6055, 0.2305, 0.3945, 0.2305, 0.3945, 0.2305, 0.3945, 0.01946, 0.3945, 0.01946, 0.3945, 0.2305, 0.6055, 0.2305, 0.3945, 0.2305, 0.3945, 0.2305, 0.6055, 0.2305, 0.3945, 0.01946, 0.6055, 0.01946, 0.6055, 0.01946, 0.3945, 0.01946])
me_cube_011.use_remesh_fix_poles = True
me_cube_011.use_remesh_preserve_attributes = False
me_cube_011.update()
me_cube_012 = bpy.data.meshes.new('Cube.012')
me_cube_012.from_pydata([(-45.36, 1.085, 8.418), (-45.36, 1.085, 10.11), (-45.36, 2.774, 8.418), (-45.36, 2.774, 10.11), (-43.36, 0.9294, 8.263), (-43.36, 0.9294, 10.26), (-43.36, 2.929, 8.263), (-43.36, 2.929, 10.26), (-45.36, 2.929, 8.263), (-45.36, 0.9294, 8.263), (-45.36, 0.9294, 10.26), (-45.36, 2.929, 10.26), (-45.36, 2.929, 8.263), (-45.36, 0.9294, 8.263), (-45.36, 0.9294, 10.26), (-45.36, 2.929, 10.26), (-45.02, 2.774, 8.418), (-45.02, 1.085, 8.418), (-45.02, 1.085, 10.11), (-45.02, 2.774, 10.11)], [], [(1, 3, 19, 18), (8, 11, 7, 6), (6, 7, 5, 4), (4, 5, 10, 9), (8, 6, 4, 9), (7, 11, 10, 5), (13, 12, 8, 9), (14, 13, 9, 10), (15, 14, 10, 11), (12, 15, 11, 8), (0, 2, 12, 13), (1, 0, 13, 14), (3, 1, 14, 15), (2, 3, 15, 12), (17, 18, 19, 16), (2, 0, 17, 16), (3, 2, 16, 19), (0, 1, 18, 17)])
_uv = me_cube_012.uv_layers.new(name='UVMap')
_uv.uv.foreach_set('vector', [0.6055, 0.01946, 0.6055, 0.2305, 0.6055, 0.2305, 0.6055, 0.01946, 0.375, 0.25, 0.625, 0.25, 0.625, 0.5, 0.375, 0.5, 0.375, 0.5, 0.625, 0.5, 0.625, 0.75, 0.375, 0.75, 0.375, 0.75, 0.625, 0.75, 0.625, 1.0, 0.375, 1.0, 0.125, 0.5, 0.375, 0.5, 0.375, 0.75, 0.125, 0.75, 0.625, 0.5, 0.875, 0.5, 0.875, 0.75, 0.625, 0.75, 0.375, 0.0, 0.375, 0.25, 0.375, 0.25, 0.375, 0.0, 0.0, 0.0, 0.0, 0.0, 0.0, 0.0, 0.0, 0.0, 0.625, 0.25, 0.625, 0.0, 0.625, 0.0, 0.625, 0.25, 0.0, 0.0, 0.0, 0.0, 0.0, 0.0, 0.0, 0.0, 0.3945, 0.01946, 0.3945, 0.2305, 0.375, 0.25, 0.375, 0.0, 0.6055, 0.01946, 0.3945, 0.01946, 0.375, 0.0, 0.625, 0.0, 0.6055, 0.2305, 0.6055, 0.01946, 0.625, 0.0, 0.625, 0.25, 0.3945, 0.2305, 0.6055, 0.2305, 0.625, 0.25, 0.375, 0.25, 0.3945, 0.01946, 0.6055, 0.01946, 0.6055, 0.2305, 0.3945, 0.2305, 0.3945, 0.2305, 0.3945, 0.01946, 0.3945, 0.01946, 0.3945, 0.2305, 0.6055, 0.2305, 0.3945, 0.2305, 0.3945, 0.2305, 0.6055, 0.2305, 0.3945, 0.01946, 0.6055, 0.01946, 0.6055, 0.01946, 0.3945, 0.01946])
me_cube_012.use_remesh_fix_poles = True
me_cube_012.use_remesh_preserve_attributes = False
me_cube_012.update()
me_cube_013 = bpy.data.meshes.new('Cube.013')
me_cube_013.from_pydata([(-45.36, -2.384, 8.418), (-45.36, -2.384, 10.11), (-45.36, -0.6956, 8.418), (-45.36, -0.6956, 10.11), (-43.36, -2.54, 8.263), (-43.36, -2.54, 10.26), (-43.36, -0.5399, 8.263), (-43.36, -0.5399, 10.26), (-45.36, -0.5399, 8.263), (-45.36, -2.54, 8.263), (-45.36, -2.54, 10.26), (-45.36, -0.5399, 10.26), (-45.36, -0.5399, 8.263), (-45.36, -2.54, 8.263), (-45.36, -2.54, 10.26), (-45.36, -0.5399, 10.26), (-45.02, -0.6956, 8.418), (-45.02, -2.384, 8.418), (-45.02, -2.384, 10.11), (-45.02, -0.6956, 10.11)], [], [(1, 3, 19, 18), (8, 11, 7, 6), (6, 7, 5, 4), (4, 5, 10, 9), (8, 6, 4, 9), (7, 11, 10, 5), (13, 12, 8, 9), (14, 13, 9, 10), (15, 14, 10, 11), (12, 15, 11, 8), (0, 2, 12, 13), (1, 0, 13, 14), (3, 1, 14, 15), (2, 3, 15, 12), (17, 18, 19, 16), (2, 0, 17, 16), (3, 2, 16, 19), (0, 1, 18, 17)])
_uv = me_cube_013.uv_layers.new(name='UVMap')
_uv.uv.foreach_set('vector', [0.6055, 0.01946, 0.6055, 0.2305, 0.6055, 0.2305, 0.6055, 0.01946, 0.375, 0.25, 0.625, 0.25, 0.625, 0.5, 0.375, 0.5, 0.375, 0.5, 0.625, 0.5, 0.625, 0.75, 0.375, 0.75, 0.375, 0.75, 0.625, 0.75, 0.625, 1.0, 0.375, 1.0, 0.125, 0.5, 0.375, 0.5, 0.375, 0.75, 0.125, 0.75, 0.625, 0.5, 0.875, 0.5, 0.875, 0.75, 0.625, 0.75, 0.375, 0.0, 0.375, 0.25, 0.375, 0.25, 0.375, 0.0, 0.0, 0.0, 0.0, 0.0, 0.0, 0.0, 0.0, 0.0, 0.625, 0.25, 0.625, 0.0, 0.625, 0.0, 0.625, 0.25, 0.0, 0.0, 0.0, 0.0, 0.0, 0.0, 0.0, 0.0, 0.3945, 0.01946, 0.3945, 0.2305, 0.375, 0.25, 0.375, 0.0, 0.6055, 0.01946, 0.3945, 0.01946, 0.375, 0.0, 0.625, 0.0, 0.6055, 0.2305, 0.6055, 0.01946, 0.625, 0.0, 0.625, 0.25, 0.3945, 0.2305, 0.6055, 0.2305, 0.625, 0.25, 0.375, 0.25, 0.3945, 0.01946, 0.6055, 0.01946, 0.6055, 0.2305, 0.3945, 0.2305, 0.3945, 0.2305, 0.3945, 0.01946, 0.3945, 0.01946, 0.3945, 0.2305, 0.6055, 0.2305, 0.3945, 0.2305, 0.3945, 0.2305, 0.6055, 0.2305, 0.3945, 0.01946, 0.6055, 0.01946, 0.6055, 0.01946, 0.3945, 0.01946])
me_cube_013.use_remesh_fix_poles = True
me_cube_013.use_remesh_preserve_attributes = False
me_cube_013.update()
me_cube_014 = bpy.data.meshes.new('Cube.014')
me_cube_014.from_pydata([(-45.36, 1.085, 5.462), (-45.36, 1.085, 7.15), (-45.36, 2.774, 5.462), (-45.36, 2.774, 7.15), (-43.36, 0.9294, 5.306), (-43.36, 0.9294, 7.306), (-43.36, 2.929, 5.306), (-43.36, 2.929, 7.306), (-45.36, 2.929, 5.306), (-45.36, 0.9294, 5.306), (-45.36, 0.9294, 7.306), (-45.36, 2.929, 7.306), (-45.36, 2.929, 5.306), (-45.36, 0.9294, 5.306), (-45.36, 0.9294, 7.306), (-45.36, 2.929, 7.306), (-45.02, 2.774, 5.462), (-45.02, 1.085, 5.462), (-45.02, 1.085, 7.15), (-45.02, 2.774, 7.15)], [], [(1, 3, 19, 18), (8, 11, 7, 6), (6, 7, 5, 4), (4, 5, 10, 9), (8, 6, 4, 9), (7, 11, 10, 5), (13, 12, 8, 9), (14, 13, 9, 10), (15, 14, 10, 11), (12, 15, 11, 8), (0, 2, 12, 13), (1, 0, 13, 14), (3, 1, 14, 15), (2, 3, 15, 12), (17, 18, 19, 16), (2, 0, 17, 16), (3, 2, 16, 19), (0, 1, 18, 17)])
_uv = me_cube_014.uv_layers.new(name='UVMap')
_uv.uv.foreach_set('vector', [0.6055, 0.01946, 0.6055, 0.2305, 0.6055, 0.2305, 0.6055, 0.01946, 0.375, 0.25, 0.625, 0.25, 0.625, 0.5, 0.375, 0.5, 0.375, 0.5, 0.625, 0.5, 0.625, 0.75, 0.375, 0.75, 0.375, 0.75, 0.625, 0.75, 0.625, 1.0, 0.375, 1.0, 0.125, 0.5, 0.375, 0.5, 0.375, 0.75, 0.125, 0.75, 0.625, 0.5, 0.875, 0.5, 0.875, 0.75, 0.625, 0.75, 0.375, 0.0, 0.375, 0.25, 0.375, 0.25, 0.375, 0.0, 0.0, 0.0, 0.0, 0.0, 0.0, 0.0, 0.0, 0.0, 0.625, 0.25, 0.625, 0.0, 0.625, 0.0, 0.625, 0.25, 0.0, 0.0, 0.0, 0.0, 0.0, 0.0, 0.0, 0.0, 0.3945, 0.01946, 0.3945, 0.2305, 0.375, 0.25, 0.375, 0.0, 0.6055, 0.01946, 0.3945, 0.01946, 0.375, 0.0, 0.625, 0.0, 0.6055, 0.2305, 0.6055, 0.01946, 0.625, 0.0, 0.625, 0.25, 0.3945, 0.2305, 0.6055, 0.2305, 0.625, 0.25, 0.375, 0.25, 0.3945, 0.01946, 0.6055, 0.01946, 0.6055, 0.2305, 0.3945, 0.2305, 0.3945, 0.2305, 0.3945, 0.01946, 0.3945, 0.01946, 0.3945, 0.2305, 0.6055, 0.2305, 0.3945, 0.2305, 0.3945, 0.2305, 0.6055, 0.2305, 0.3945, 0.01946, 0.6055, 0.01946, 0.6055, 0.01946, 0.3945, 0.01946])
me_cube_014.use_remesh_fix_poles = True
me_cube_014.use_remesh_preserve_attributes = False
me_cube_014.update()
me_cube_015 = bpy.data.meshes.new('Cube.015')
me_cube_015.from_pydata([(-45.36, -2.384, 5.462), (-45.36, -2.384, 7.15), (-45.36, -0.6956, 5.462), (-45.36, -0.6956, 7.15), (-43.36, -2.54, 5.306), (-43.36, -2.54, 7.306), (-43.36, -0.5399, 5.306), (-43.36, -0.5399, 7.306), (-45.36, -0.5399, 5.306), (-45.36, -2.54, 5.306), (-45.36, -2.54, 7.306), (-45.36, -0.5399, 7.306), (-45.36, -0.5399, 5.306), (-45.36, -2.54, 5.306), (-45.36, -2.54, 7.306), (-45.36, -0.5399, 7.306), (-45.02, -0.6956, 5.462), (-45.02, -2.384, 5.462), (-45.02, -2.384, 7.15), (-45.02, -0.6956, 7.15)], [], [(1, 3, 19, 18), (8, 11, 7, 6), (6, 7, 5, 4), (4, 5, 10, 9), (8, 6, 4, 9), (7, 11, 10, 5), (13, 12, 8, 9), (14, 13, 9, 10), (15, 14, 10, 11), (12, 15, 11, 8), (0, 2, 12, 13), (1, 0, 13, 14), (3, 1, 14, 15), (2, 3, 15, 12), (17, 18, 19, 16), (2, 0, 17, 16), (3, 2, 16, 19), (0, 1, 18, 17)])
_uv = me_cube_015.uv_layers.new(name='UVMap')
_uv.uv.foreach_set('vector', [0.6055, 0.01946, 0.6055, 0.2305, 0.6055, 0.2305, 0.6055, 0.01946, 0.375, 0.25, 0.625, 0.25, 0.625, 0.5, 0.375, 0.5, 0.375, 0.5, 0.625, 0.5, 0.625, 0.75, 0.375, 0.75, 0.375, 0.75, 0.625, 0.75, 0.625, 1.0, 0.375, 1.0, 0.125, 0.5, 0.375, 0.5, 0.375, 0.75, 0.125, 0.75, 0.625, 0.5, 0.875, 0.5, 0.875, 0.75, 0.625, 0.75, 0.375, 0.0, 0.375, 0.25, 0.375, 0.25, 0.375, 0.0, 0.0, 0.0, 0.0, 0.0, 0.0, 0.0, 0.0, 0.0, 0.625, 0.25, 0.625, 0.0, 0.625, 0.0, 0.625, 0.25, 0.0, 0.0, 0.0, 0.0, 0.0, 0.0, 0.0, 0.0, 0.3945, 0.01946, 0.3945, 0.2305, 0.375, 0.25, 0.375, 0.0, 0.6055, 0.01946, 0.3945, 0.01946, 0.375, 0.0, 0.625, 0.0, 0.6055, 0.2305, 0.6055, 0.01946, 0.625, 0.0, 0.625, 0.25, 0.3945, 0.2305, 0.6055, 0.2305, 0.625, 0.25, 0.375, 0.25, 0.3945, 0.01946, 0.6055, 0.01946, 0.6055, 0.2305, 0.3945, 0.2305, 0.3945, 0.2305, 0.3945, 0.01946, 0.3945, 0.01946, 0.3945, 0.2305, 0.6055, 0.2305, 0.3945, 0.2305, 0.3945, 0.2305, 0.6055, 0.2305, 0.3945, 0.01946, 0.6055, 0.01946, 0.6055, 0.01946, 0.3945, 0.01946])
me_cube_015.use_remesh_fix_poles = True
me_cube_015.use_remesh_preserve_attributes = False
me_cube_015.update()
me_cube_016 = bpy.data.meshes.new('Cube.016')
me_cube_016.from_pydata([(-45.36, 1.085, 2.341), (-45.36, 1.085, 4.03), (-45.36, 2.774, 2.341), (-45.36, 2.774, 4.03), (-43.36, 0.9294, 2.186), (-43.36, 0.9294, 4.186), (-43.36, 2.929, 2.186), (-43.36, 2.929, 4.186), (-45.36, 2.929, 2.186), (-45.36, 0.9294, 2.186), (-45.36, 0.9294, 4.186), (-45.36, 2.929, 4.186), (-45.36, 2.929, 2.186), (-45.36, 0.9294, 2.186), (-45.36, 0.9294, 4.186), (-45.36, 2.929, 4.186), (-45.02, 2.774, 2.341), (-45.02, 1.085, 2.341), (-45.02, 1.085, 4.03), (-45.02, 2.774, 4.03)], [], [(1, 3, 19, 18), (8, 11, 7, 6), (6, 7, 5, 4), (4, 5, 10, 9), (8, 6, 4, 9), (7, 11, 10, 5), (13, 12, 8, 9), (14, 13, 9, 10), (15, 14, 10, 11), (12, 15, 11, 8), (0, 2, 12, 13), (1, 0, 13, 14), (3, 1, 14, 15), (2, 3, 15, 12), (17, 18, 19, 16), (2, 0, 17, 16), (3, 2, 16, 19), (0, 1, 18, 17)])
_uv = me_cube_016.uv_layers.new(name='UVMap')
_uv.uv.foreach_set('vector', [0.6055, 0.01946, 0.6055, 0.2305, 0.6055, 0.2305, 0.6055, 0.01946, 0.375, 0.25, 0.625, 0.25, 0.625, 0.5, 0.375, 0.5, 0.375, 0.5, 0.625, 0.5, 0.625, 0.75, 0.375, 0.75, 0.375, 0.75, 0.625, 0.75, 0.625, 1.0, 0.375, 1.0, 0.125, 0.5, 0.375, 0.5, 0.375, 0.75, 0.125, 0.75, 0.625, 0.5, 0.875, 0.5, 0.875, 0.75, 0.625, 0.75, 0.375, 0.0, 0.375, 0.25, 0.375, 0.25, 0.375, 0.0, 0.0, 0.0, 0.0, 0.0, 0.0, 0.0, 0.0, 0.0, 0.625, 0.25, 0.625, 0.0, 0.625, 0.0, 0.625, 0.25, 0.0, 0.0, 0.0, 0.0, 0.0, 0.0, 0.0, 0.0, 0.3945, 0.01946, 0.3945, 0.2305, 0.375, 0.25, 0.375, 0.0, 0.6055, 0.01946, 0.3945, 0.01946, 0.375, 0.0, 0.625, 0.0, 0.6055, 0.2305, 0.6055, 0.01946, 0.625, 0.0, 0.625, 0.25, 0.3945, 0.2305, 0.6055, 0.2305, 0.625, 0.25, 0.375, 0.25, 0.3945, 0.01946, 0.6055, 0.01946, 0.6055, 0.2305, 0.3945, 0.2305, 0.3945, 0.2305, 0.3945, 0.01946, 0.3945, 0.01946, 0.3945, 0.2305, 0.6055, 0.2305, 0.3945, 0.2305, 0.3945, 0.2305, 0.6055, 0.2305, 0.3945, 0.01946, 0.6055, 0.01946, 0.6055, 0.01946, 0.3945, 0.01946])
me_cube_016.use_remesh_fix_poles = True
me_cube_016.use_remesh_preserve_attributes = False
me_cube_016.update()
me_cube_017 = bpy.data.meshes.new('Cube.017')
me_cube_017.from_pydata([(-45.36, -2.384, 2.341), (-45.36, -2.384, 4.03), (-45.36, -0.6956, 2.341), (-45.36, -0.6956, 4.03), (-43.36, -2.54, 2.186), (-43.36, -2.54, 4.186), (-43.36, -0.5399, 2.186), (-43.36, -0.5399, 4.186), (-45.36, -0.5399, 2.186), (-45.36, -2.54, 2.186), (-45.36, -2.54, 4.186), (-45.36, -0.5399, 4.186), (-45.36, -0.5399, 2.186), (-45.36, -2.54, 2.186), (-45.36, -2.54, 4.186), (-45.36, -0.5399, 4.186), (-45.02, -0.6956, 2.341), (-45.02, -2.384, 2.341), (-45.02, -2.384, 4.03), (-45.02, -0.6956, 4.03)], [], [(1, 3, 19, 18), (8, 11, 7, 6), (6, 7, 5, 4), (4, 5, 10, 9), (8, 6, 4, 9), (7, 11, 10, 5), (13, 12, 8, 9), (14, 13, 9, 10), (15, 14, 10, 11), (12, 15, 11, 8), (0, 2, 12, 13), (1, 0, 13, 14), (3, 1, 14, 15), (2, 3, 15, 12), (17, 18, 19, 16), (2, 0, 17, 16), (3, 2, 16, 19), (0, 1, 18, 17)])
_uv = me_cube_017.uv_layers.new(name='UVMap')
_uv.uv.foreach_set('vector', [0.6055, 0.01946, 0.6055, 0.2305, 0.6055, 0.2305, 0.6055, 0.01946, 0.375, 0.25, 0.625, 0.25, 0.625, 0.5, 0.375, 0.5, 0.375, 0.5, 0.625, 0.5, 0.625, 0.75, 0.375, 0.75, 0.375, 0.75, 0.625, 0.75, 0.625, 1.0, 0.375, 1.0, 0.125, 0.5, 0.375, 0.5, 0.375, 0.75, 0.125, 0.75, 0.625, 0.5, 0.875, 0.5, 0.875, 0.75, 0.625, 0.75, 0.375, 0.0, 0.375, 0.25, 0.375, 0.25, 0.375, 0.0, 0.0, 0.0, 0.0, 0.0, 0.0, 0.0, 0.0, 0.0, 0.625, 0.25, 0.625, 0.0, 0.625, 0.0, 0.625, 0.25, 0.0, 0.0, 0.0, 0.0, 0.0, 0.0, 0.0, 0.0, 0.3945, 0.01946, 0.3945, 0.2305, 0.375, 0.25, 0.375, 0.0, 0.6055, 0.01946, 0.3945, 0.01946, 0.375, 0.0, 0.625, 0.0, 0.6055, 0.2305, 0.6055, 0.01946, 0.625, 0.0, 0.625, 0.25, 0.3945, 0.2305, 0.6055, 0.2305, 0.625, 0.25, 0.375, 0.25, 0.3945, 0.01946, 0.6055, 0.01946, 0.6055, 0.2305, 0.3945, 0.2305, 0.3945, 0.2305, 0.3945, 0.01946, 0.3945, 0.01946, 0.3945, 0.2305, 0.6055, 0.2305, 0.3945, 0.2305, 0.3945, 0.2305, 0.6055, 0.2305, 0.3945, 0.01946, 0.6055, 0.01946, 0.6055, 0.01946, 0.3945, 0.01946])
me_cube_017.use_remesh_fix_poles = True
me_cube_017.use_remesh_preserve_attributes = False
me_cube_017.update()
me_cube_018 = bpy.data.meshes.new('Cube.018')
me_cube_018.from_pydata([(-44.63, 0.8536, 11.25), (-44.63, 0.8536, 12.94), (-44.63, 2.542, 11.25), (-44.63, 2.542, 12.94), (-42.63, 0.6979, 11.1), (-42.63, 0.6979, 13.1), (-42.63, 2.698, 11.1), (-42.63, 2.698, 13.1), (-44.63, 2.698, 11.1), (-44.63, 0.6979, 11.1), (-44.63, 0.6979, 13.1), (-44.63, 2.698, 13.1), (-44.63, 2.698, 11.1), (-44.63, 0.6979, 11.1), (-44.63, 0.6979, 13.1), (-44.63, 2.698, 13.1), (-44.24, 2.542, 11.25), (-44.24, 0.8536, 11.25), (-44.24, 0.8536, 12.94), (-44.24, 2.542, 12.94)], [], [(1, 3, 19, 18), (8, 11, 7, 6), (6, 7, 5, 4), (4, 5, 10, 9), (8, 6, 4, 9), (7, 11, 10, 5), (13, 12, 8, 9), (14, 13, 9, 10), (15, 14, 10, 11), (12, 15, 11, 8), (0, 2, 12, 13), (1, 0, 13, 14), (3, 1, 14, 15), (2, 3, 15, 12), (17, 18, 19, 16), (2, 0, 17, 16), (3, 2, 16, 19), (0, 1, 18, 17)])
_uv = me_cube_018.uv_layers.new(name='UVMap')
_uv.uv.foreach_set('vector', [0.6055, 0.01946, 0.6055, 0.2305, 0.6055, 0.2305, 0.6055, 0.01946, 0.375, 0.25, 0.625, 0.25, 0.625, 0.5, 0.375, 0.5, 0.375, 0.5, 0.625, 0.5, 0.625, 0.75, 0.375, 0.75, 0.375, 0.75, 0.625, 0.75, 0.625, 1.0, 0.375, 1.0, 0.125, 0.5, 0.375, 0.5, 0.375, 0.75, 0.125, 0.75, 0.625, 0.5, 0.875, 0.5, 0.875, 0.75, 0.625, 0.75, 0.375, 0.0, 0.375, 0.25, 0.375, 0.25, 0.375, 0.0, 0.0, 0.0, 0.0, 0.0, 0.0, 0.0, 0.0, 0.0, 0.625, 0.25, 0.625, 0.0, 0.625, 0.0, 0.625, 0.25, 0.0, 0.0, 0.0, 0.0, 0.0, 0.0, 0.0, 0.0, 0.3945, 0.01946, 0.3945, 0.2305, 0.375, 0.25, 0.375, 0.0, 0.6055, 0.01946, 0.3945, 0.01946, 0.375, 0.0, 0.625, 0.0, 0.6055, 0.2305, 0.6055, 0.01946, 0.625, 0.0, 0.625, 0.25, 0.3945, 0.2305, 0.6055, 0.2305, 0.625, 0.25, 0.375, 0.25, 0.3945, 0.01946, 0.6055, 0.01946, 0.6055, 0.2305, 0.3945, 0.2305, 0.3945, 0.2305, 0.3945, 0.01946, 0.3945, 0.01946, 0.3945, 0.2305, 0.6055, 0.2305, 0.3945, 0.2305, 0.3945, 0.2305, 0.6055, 0.2305, 0.3945, 0.01946, 0.6055, 0.01946, 0.6055, 0.01946, 0.3945, 0.01946])
me_cube_018.use_remesh_fix_poles = True
me_cube_018.use_remesh_preserve_attributes = False
me_cube_018.update()
me_cube_019 = bpy.data.meshes.new('Cube.019')
me_cube_019.from_pydata([(-44.63, -2.616, 11.25), (-44.63, -2.616, 12.94), (-44.63, -0.9271, 11.25), (-44.63, -0.9271, 12.94), (-42.63, -2.771, 11.1), (-42.63, -2.771, 13.1), (-42.63, -0.7714, 11.1), (-42.63, -0.7714, 13.1), (-44.63, -0.7714, 11.1), (-44.63, -2.771, 11.1), (-44.63, -2.771, 13.1), (-44.63, -0.7714, 13.1), (-44.63, -0.7714, 11.1), (-44.63, -2.771, 11.1), (-44.63, -2.771, 13.1), (-44.63, -0.7714, 13.1), (-44.24, -0.9271, 11.25), (-44.24, -2.616, 11.25), (-44.24, -2.616, 12.94), (-44.24, -0.9271, 12.94)], [], [(1, 3, 19, 18), (8, 11, 7, 6), (6, 7, 5, 4), (4, 5, 10, 9), (8, 6, 4, 9), (7, 11, 10, 5), (13, 12, 8, 9), (14, 13, 9, 10), (15, 14, 10, 11), (12, 15, 11, 8), (0, 2, 12, 13), (1, 0, 13, 14), (3, 1, 14, 15), (2, 3, 15, 12), (17, 18, 19, 16), (2, 0, 17, 16), (3, 2, 16, 19), (0, 1, 18, 17)])
_uv = me_cube_019.uv_layers.new(name='UVMap')
_uv.uv.foreach_set('vector', [0.6055, 0.01946, 0.6055, 0.2305, 0.6055, 0.2305, 0.6055, 0.01946, 0.375, 0.25, 0.625, 0.25, 0.625, 0.5, 0.375, 0.5, 0.375, 0.5, 0.625, 0.5, 0.625, 0.75, 0.375, 0.75, 0.375, 0.75, 0.625, 0.75, 0.625, 1.0, 0.375, 1.0, 0.125, 0.5, 0.375, 0.5, 0.375, 0.75, 0.125, 0.75, 0.625, 0.5, 0.875, 0.5, 0.875, 0.75, 0.625, 0.75, 0.375, 0.0, 0.375, 0.25, 0.375, 0.25, 0.375, 0.0, 0.0, 0.0, 0.0, 0.0, 0.0, 0.0, 0.0, 0.0, 0.625, 0.25, 0.625, 0.0, 0.625, 0.0, 0.625, 0.25, 0.0, 0.0, 0.0, 0.0, 0.0, 0.0, 0.0, 0.0, 0.3945, 0.01946, 0.3945, 0.2305, 0.375, 0.25, 0.375, 0.0, 0.6055, 0.01946, 0.3945, 0.01946, 0.375, 0.0, 0.625, 0.0, 0.6055, 0.2305, 0.6055, 0.01946, 0.625, 0.0, 0.625, 0.25, 0.3945, 0.2305, 0.6055, 0.2305, 0.625, 0.25, 0.375, 0.25, 0.3945, 0.01946, 0.6055, 0.01946, 0.6055, 0.2305, 0.3945, 0.2305, 0.3945, 0.2305, 0.3945, 0.01946, 0.3945, 0.01946, 0.3945, 0.2305, 0.6055, 0.2305, 0.3945, 0.2305, 0.3945, 0.2305, 0.6055, 0.2305, 0.3945, 0.01946, 0.6055, 0.01946, 0.6055, 0.01946, 0.3945, 0.01946])
me_cube_019.use_remesh_fix_poles = True
me_cube_019.use_remesh_preserve_attributes = False
me_cube_019.update()
me_cube_020 = bpy.data.meshes.new('Cube.020')
me_cube_020.from_pydata([(-44.63, 0.8536, 8.418), (-44.63, 0.8536, 10.11), (-44.63, 2.542, 8.418), (-44.63, 2.542, 10.11), (-42.63, 0.6979, 8.263), (-42.63, 0.6979, 10.26), (-42.63, 2.698, 8.263), (-42.63, 2.698, 10.26), (-44.63, 2.698, 8.263), (-44.63, 0.6979, 8.263), (-44.63, 0.6979, 10.26), (-44.63, 2.698, 10.26), (-44.63, 2.698, 8.263), (-44.63, 0.6979, 8.263), (-44.63, 0.6979, 10.26), (-44.63, 2.698, 10.26), (-44.24, 2.542, 8.418), (-44.24, 0.8536, 8.418), (-44.24, 0.8536, 10.11), (-44.24, 2.542, 10.11)], [], [(1, 3, 19, 18), (8, 11, 7, 6), (6, 7, 5, 4), (4, 5, 10, 9), (8, 6, 4, 9), (7, 11, 10, 5), (13, 12, 8, 9), (14, 13, 9, 10), (15, 14, 10, 11), (12, 15, 11, 8), (0, 2, 12, 13), (1, 0, 13, 14), (3, 1, 14, 15), (2, 3, 15, 12), (17, 18, 19, 16), (2, 0, 17, 16), (3, 2, 16, 19), (0, 1, 18, 17)])
_uv = me_cube_020.uv_layers.new(name='UVMap')
_uv.uv.foreach_set('vector', [0.6055, 0.01946, 0.6055, 0.2305, 0.6055, 0.2305, 0.6055, 0.01946, 0.375, 0.25, 0.625, 0.25, 0.625, 0.5, 0.375, 0.5, 0.375, 0.5, 0.625, 0.5, 0.625, 0.75, 0.375, 0.75, 0.375, 0.75, 0.625, 0.75, 0.625, 1.0, 0.375, 1.0, 0.125, 0.5, 0.375, 0.5, 0.375, 0.75, 0.125, 0.75, 0.625, 0.5, 0.875, 0.5, 0.875, 0.75, 0.625, 0.75, 0.375, 0.0, 0.375, 0.25, 0.375, 0.25, 0.375, 0.0, 0.0, 0.0, 0.0, 0.0, 0.0, 0.0, 0.0, 0.0, 0.625, 0.25, 0.625, 0.0, 0.625, 0.0, 0.625, 0.25, 0.0, 0.0, 0.0, 0.0, 0.0, 0.0, 0.0, 0.0, 0.3945, 0.01946, 0.3945, 0.2305, 0.375, 0.25, 0.375, 0.0, 0.6055, 0.01946, 0.3945, 0.01946, 0.375, 0.0, 0.625, 0.0, 0.6055, 0.2305, 0.6055, 0.01946, 0.625, 0.0, 0.625, 0.25, 0.3945, 0.2305, 0.6055, 0.2305, 0.625, 0.25, 0.375, 0.25, 0.3945, 0.01946, 0.6055, 0.01946, 0.6055, 0.2305, 0.3945, 0.2305, 0.3945, 0.2305, 0.3945, 0.01946, 0.3945, 0.01946, 0.3945, 0.2305, 0.6055, 0.2305, 0.3945, 0.2305, 0.3945, 0.2305, 0.6055, 0.2305, 0.3945, 0.01946, 0.6055, 0.01946, 0.6055, 0.01946, 0.3945, 0.01946])
me_cube_020.use_remesh_fix_poles = True
me_cube_020.use_remesh_preserve_attributes = False
me_cube_020.update()
me_cube_021 = bpy.data.meshes.new('Cube.021')
me_cube_021.from_pydata([(-44.63, -2.616, 8.418), (-44.63, -2.616, 10.11), (-44.63, -0.9271, 8.418), (-44.63, -0.9271, 10.11), (-42.63, -2.771, 8.263), (-42.63, -2.771, 10.26), (-42.63, -0.7714, 8.263), (-42.63, -0.7714, 10.26), (-44.63, -0.7714, 8.263), (-44.63, -2.771, 8.263), (-44.63, -2.771, 10.26), (-44.63, -0.7714, 10.26), (-44.63, -0.7714, 8.263), (-44.63, -2.771, 8.263), (-44.63, -2.771, 10.26), (-44.63, -0.7714, 10.26), (-44.24, -0.9271, 8.418), (-44.24, -2.616, 8.418), (-44.24, -2.616, 10.11), (-44.24, -0.9271, 10.11)], [], [(1, 3, 19, 18), (8, 11, 7, 6), (6, 7, 5, 4), (4, 5, 10, 9), (8, 6, 4, 9), (7, 11, 10, 5), (13, 12, 8, 9), (14, 13, 9, 10), (15, 14, 10, 11), (12, 15, 11, 8), (0, 2, 12, 13), (1, 0, 13, 14), (3, 1, 14, 15), (2, 3, 15, 12), (17, 18, 19, 16), (2, 0, 17, 16), (3, 2, 16, 19), (0, 1, 18, 17)])
_uv = me_cube_021.uv_layers.new(name='UVMap')
_uv.uv.foreach_set('vector', [0.6055, 0.01946, 0.6055, 0.2305, 0.6055, 0.2305, 0.6055, 0.01946, 0.375, 0.25, 0.625, 0.25, 0.625, 0.5, 0.375, 0.5, 0.375, 0.5, 0.625, 0.5, 0.625, 0.75, 0.375, 0.75, 0.375, 0.75, 0.625, 0.75, 0.625, 1.0, 0.375, 1.0, 0.125, 0.5, 0.375, 0.5, 0.375, 0.75, 0.125, 0.75, 0.625, 0.5, 0.875, 0.5, 0.875, 0.75, 0.625, 0.75, 0.375, 0.0, 0.375, 0.25, 0.375, 0.25, 0.375, 0.0, 0.0, 0.0, 0.0, 0.0, 0.0, 0.0, 0.0, 0.0, 0.625, 0.25, 0.625, 0.0, 0.625, 0.0, 0.625, 0.25, 0.0, 0.0, 0.0, 0.0, 0.0, 0.0, 0.0, 0.0, 0.3945, 0.01946, 0.3945, 0.2305, 0.375, 0.25, 0.375, 0.0, 0.6055, 0.01946, 0.3945, 0.01946, 0.375, 0.0, 0.625, 0.0, 0.6055, 0.2305, 0.6055, 0.01946, 0.625, 0.0, 0.625, 0.25, 0.3945, 0.2305, 0.6055, 0.2305, 0.625, 0.25, 0.375, 0.25, 0.3945, 0.01946, 0.6055, 0.01946, 0.6055, 0.2305, 0.3945, 0.2305, 0.3945, 0.2305, 0.3945, 0.01946, 0.3945, 0.01946, 0.3945, 0.2305, 0.6055, 0.2305, 0.3945, 0.2305, 0.3945, 0.2305, 0.6055, 0.2305, 0.3945, 0.01946, 0.6055, 0.01946, 0.6055, 0.01946, 0.3945, 0.01946])
me_cube_021.use_remesh_fix_poles = True
me_cube_021.use_remesh_preserve_attributes = False
me_cube_021.update()
me_cube_022 = bpy.data.meshes.new('Cube.022')
me_cube_022.from_pydata([(-44.63, 0.8536, 5.462), (-44.63, 0.8536, 7.15), (-44.63, 2.542, 5.462), (-44.63, 2.542, 7.15), (-42.63, 0.6979, 5.306), (-42.63, 0.6979, 7.306), (-42.63, 2.698, 5.306), (-42.63, 2.698, 7.306), (-44.63, 2.698, 5.306), (-44.63, 0.6979, 5.306), (-44.63, 0.6979, 7.306), (-44.63, 2.698, 7.306), (-44.63, 2.698, 5.306), (-44.63, 0.6979, 5.306), (-44.63, 0.6979, 7.306), (-44.63, 2.698, 7.306), (-44.24, 2.542, 5.462), (-44.24, 0.8536, 5.462), (-44.24, 0.8536, 7.15), (-44.24, 2.542, 7.15)], [], [(1, 3, 19, 18), (8, 11, 7, 6), (6, 7, 5, 4), (4, 5, 10, 9), (8, 6, 4, 9), (7, 11, 10, 5), (13, 12, 8, 9), (14, 13, 9, 10), (15, 14, 10, 11), (12, 15, 11, 8), (0, 2, 12, 13), (1, 0, 13, 14), (3, 1, 14, 15), (2, 3, 15, 12), (17, 18, 19, 16), (2, 0, 17, 16), (3, 2, 16, 19), (0, 1, 18, 17)])
_uv = me_cube_022.uv_layers.new(name='UVMap')
_uv.uv.foreach_set('vector', [0.6055, 0.01946, 0.6055, 0.2305, 0.6055, 0.2305, 0.6055, 0.01946, 0.375, 0.25, 0.625, 0.25, 0.625, 0.5, 0.375, 0.5, 0.375, 0.5, 0.625, 0.5, 0.625, 0.75, 0.375, 0.75, 0.375, 0.75, 0.625, 0.75, 0.625, 1.0, 0.375, 1.0, 0.125, 0.5, 0.375, 0.5, 0.375, 0.75, 0.125, 0.75, 0.625, 0.5, 0.875, 0.5, 0.875, 0.75, 0.625, 0.75, 0.375, 0.0, 0.375, 0.25, 0.375, 0.25, 0.375, 0.0, 0.0, 0.0, 0.0, 0.0, 0.0, 0.0, 0.0, 0.0, 0.625, 0.25, 0.625, 0.0, 0.625, 0.0, 0.625, 0.25, 0.0, 0.0, 0.0, 0.0, 0.0, 0.0, 0.0, 0.0, 0.3945, 0.01946, 0.3945, 0.2305, 0.375, 0.25, 0.375, 0.0, 0.6055, 0.01946, 0.3945, 0.01946, 0.375, 0.0, 0.625, 0.0, 0.6055, 0.2305, 0.6055, 0.01946, 0.625, 0.0, 0.625, 0.25, 0.3945, 0.2305, 0.6055, 0.2305, 0.625, 0.25, 0.375, 0.25, 0.3945, 0.01946, 0.6055, 0.01946, 0.6055, 0.2305, 0.3945, 0.2305, 0.3945, 0.2305, 0.3945, 0.01946, 0.3945, 0.01946, 0.3945, 0.2305, 0.6055, 0.2305, 0.3945, 0.2305, 0.3945, 0.2305, 0.6055, 0.2305, 0.3945, 0.01946, 0.6055, 0.01946, 0.6055, 0.01946, 0.3945, 0.01946])
me_cube_022.use_remesh_fix_poles = True
me_cube_022.use_remesh_preserve_attributes = False
me_cube_022.update()
me_cube_023 = bpy.data.meshes.new('Cube.023')
me_cube_023.from_pydata([(-44.63, -2.616, 5.462), (-44.63, -2.616, 7.15), (-44.63, -0.9271, 5.462), (-44.63, -0.9271, 7.15), (-42.63, -2.771, 5.306), (-42.63, -2.771, 7.306), (-42.63, -0.7714, 5.306), (-42.63, -0.7714, 7.306), (-44.63, -0.7714, 5.306), (-44.63, -2.771, 5.306), (-44.63, -2.771, 7.306), (-44.63, -0.7714, 7.306), (-44.63, -0.7714, 5.306), (-44.63, -2.771, 5.306), (-44.63, -2.771, 7.306), (-44.63, -0.7714, 7.306), (-44.24, -0.9271, 5.462), (-44.24, -2.616, 5.462), (-44.24, -2.616, 7.15), (-44.24, -0.9271, 7.15)], [], [(1, 3, 19, 18), (8, 11, 7, 6), (6, 7, 5, 4), (4, 5, 10, 9), (8, 6, 4, 9), (7, 11, 10, 5), (13, 12, 8, 9), (14, 13, 9, 10), (15, 14, 10, 11), (12, 15, 11, 8), (0, 2, 12, 13), (1, 0, 13, 14), (3, 1, 14, 15), (2, 3, 15, 12), (17, 18, 19, 16), (2, 0, 17, 16), (3, 2, 16, 19), (0, 1, 18, 17)])
_uv = me_cube_023.uv_layers.new(name='UVMap')
_uv.uv.foreach_set('vector', [0.6055, 0.01946, 0.6055, 0.2305, 0.6055, 0.2305, 0.6055, 0.01946, 0.375, 0.25, 0.625, 0.25, 0.625, 0.5, 0.375, 0.5, 0.375, 0.5, 0.625, 0.5, 0.625, 0.75, 0.375, 0.75, 0.375, 0.75, 0.625, 0.75, 0.625, 1.0, 0.375, 1.0, 0.125, 0.5, 0.375, 0.5, 0.375, 0.75, 0.125, 0.75, 0.625, 0.5, 0.875, 0.5, 0.875, 0.75, 0.625, 0.75, 0.375, 0.0, 0.375, 0.25, 0.375, 0.25, 0.375, 0.0, 0.0, 0.0, 0.0, 0.0, 0.0, 0.0, 0.0, 0.0, 0.625, 0.25, 0.625, 0.0, 0.625, 0.0, 0.625, 0.25, 0.0, 0.0, 0.0, 0.0, 0.0, 0.0, 0.0, 0.0, 0.3945, 0.01946, 0.3945, 0.2305, 0.375, 0.25, 0.375, 0.0, 0.6055, 0.01946, 0.3945, 0.01946, 0.375, 0.0, 0.625, 0.0, 0.6055, 0.2305, 0.6055, 0.01946, 0.625, 0.0, 0.625, 0.25, 0.3945, 0.2305, 0.6055, 0.2305, 0.625, 0.25, 0.375, 0.25, 0.3945, 0.01946, 0.6055, 0.01946, 0.6055, 0.2305, 0.3945, 0.2305, 0.3945, 0.2305, 0.3945, 0.01946, 0.3945, 0.01946, 0.3945, 0.2305, 0.6055, 0.2305, 0.3945, 0.2305, 0.3945, 0.2305, 0.6055, 0.2305, 0.3945, 0.01946, 0.6055, 0.01946, 0.6055, 0.01946, 0.3945, 0.01946])
me_cube_023.use_remesh_fix_poles = True
me_cube_023.use_remesh_preserve_attributes = False
me_cube_023.update()
me_cube_024 = bpy.data.meshes.new('Cube.024')
me_cube_024.from_pydata([(-44.63, 0.8536, 2.341), (-44.63, 0.8536, 4.03), (-44.63, 2.542, 2.341), (-44.63, 2.542, 4.03), (-42.63, 0.6979, 2.186), (-42.63, 0.6979, 4.186), (-42.63, 2.698, 2.186), (-42.63, 2.698, 4.186), (-44.63, 2.698, 2.186), (-44.63, 0.6979, 2.186), (-44.63, 0.6979, 4.186), (-44.63, 2.698, 4.186), (-44.63, 2.698, 2.186), (-44.63, 0.6979, 2.186), (-44.63, 0.6979, 4.186), (-44.63, 2.698, 4.186), (-44.24, 2.542, 2.341), (-44.24, 0.8536, 2.341), (-44.24, 0.8536, 4.03), (-44.24, 2.542, 4.03)], [], [(1, 3, 19, 18), (8, 11, 7, 6), (6, 7, 5, 4), (4, 5, 10, 9), (8, 6, 4, 9), (7, 11, 10, 5), (13, 12, 8, 9), (14, 13, 9, 10), (15, 14, 10, 11), (12, 15, 11, 8), (0, 2, 12, 13), (1, 0, 13, 14), (3, 1, 14, 15), (2, 3, 15, 12), (17, 18, 19, 16), (2, 0, 17, 16), (3, 2, 16, 19), (0, 1, 18, 17)])
_uv = me_cube_024.uv_layers.new(name='UVMap')
_uv.uv.foreach_set('vector', [0.6055, 0.01946, 0.6055, 0.2305, 0.6055, 0.2305, 0.6055, 0.01946, 0.375, 0.25, 0.625, 0.25, 0.625, 0.5, 0.375, 0.5, 0.375, 0.5, 0.625, 0.5, 0.625, 0.75, 0.375, 0.75, 0.375, 0.75, 0.625, 0.75, 0.625, 1.0, 0.375, 1.0, 0.125, 0.5, 0.375, 0.5, 0.375, 0.75, 0.125, 0.75, 0.625, 0.5, 0.875, 0.5, 0.875, 0.75, 0.625, 0.75, 0.375, 0.0, 0.375, 0.25, 0.375, 0.25, 0.375, 0.0, 0.0, 0.0, 0.0, 0.0, 0.0, 0.0, 0.0, 0.0, 0.625, 0.25, 0.625, 0.0, 0.625, 0.0, 0.625, 0.25, 0.0, 0.0, 0.0, 0.0, 0.0, 0.0, 0.0, 0.0, 0.3945, 0.01946, 0.3945, 0.2305, 0.375, 0.25, 0.375, 0.0, 0.6055, 0.01946, 0.3945, 0.01946, 0.375, 0.0, 0.625, 0.0, 0.6055, 0.2305, 0.6055, 0.01946, 0.625, 0.0, 0.625, 0.25, 0.3945, 0.2305, 0.6055, 0.2305, 0.625, 0.25, 0.375, 0.25, 0.3945, 0.01946, 0.6055, 0.01946, 0.6055, 0.2305, 0.3945, 0.2305, 0.3945, 0.2305, 0.3945, 0.01946, 0.3945, 0.01946, 0.3945, 0.2305, 0.6055, 0.2305, 0.3945, 0.2305, 0.3945, 0.2305, 0.6055, 0.2305, 0.3945, 0.01946, 0.6055, 0.01946, 0.6055, 0.01946, 0.3945, 0.01946])
me_cube_024.use_remesh_fix_poles = True
me_cube_024.use_remesh_preserve_attributes = False
me_cube_024.update()
me_cube_025 = bpy.data.meshes.new('Cube.025')
me_cube_025.from_pydata([(-44.63, -2.616, 2.341), (-44.63, -2.616, 4.03), (-44.63, -0.9271, 2.341), (-44.63, -0.9271, 4.03), (-42.63, -2.771, 2.186), (-42.63, -2.771, 4.186), (-42.63, -0.7714, 2.186), (-42.63, -0.7714, 4.186), (-44.63, -0.7714, 2.186), (-44.63, -2.771, 2.186), (-44.63, -2.771, 4.186), (-44.63, -0.7714, 4.186), (-44.63, -0.7714, 2.186), (-44.63, -2.771, 2.186), (-44.63, -2.771, 4.186), (-44.63, -0.7714, 4.186), (-44.24, -0.9271, 2.341), (-44.24, -2.616, 2.341), (-44.24, -2.616, 4.03), (-44.24, -0.9271, 4.03)], [], [(1, 3, 19, 18), (8, 11, 7, 6), (6, 7, 5, 4), (4, 5, 10, 9), (8, 6, 4, 9), (7, 11, 10, 5), (13, 12, 8, 9), (14, 13, 9, 10), (15, 14, 10, 11), (12, 15, 11, 8), (0, 2, 12, 13), (1, 0, 13, 14), (3, 1, 14, 15), (2, 3, 15, 12), (17, 18, 19, 16), (2, 0, 17, 16), (3, 2, 16, 19), (0, 1, 18, 17)])
_uv = me_cube_025.uv_layers.new(name='UVMap')
_uv.uv.foreach_set('vector', [0.6055, 0.01946, 0.6055, 0.2305, 0.6055, 0.2305, 0.6055, 0.01946, 0.375, 0.25, 0.625, 0.25, 0.625, 0.5, 0.375, 0.5, 0.375, 0.5, 0.625, 0.5, 0.625, 0.75, 0.375, 0.75, 0.375, 0.75, 0.625, 0.75, 0.625, 1.0, 0.375, 1.0, 0.125, 0.5, 0.375, 0.5, 0.375, 0.75, 0.125, 0.75, 0.625, 0.5, 0.875, 0.5, 0.875, 0.75, 0.625, 0.75, 0.375, 0.0, 0.375, 0.25, 0.375, 0.25, 0.375, 0.0, 0.0, 0.0, 0.0, 0.0, 0.0, 0.0, 0.0, 0.0, 0.625, 0.25, 0.625, 0.0, 0.625, 0.0, 0.625, 0.25, 0.0, 0.0, 0.0, 0.0, 0.0, 0.0, 0.0, 0.0, 0.3945, 0.01946, 0.3945, 0.2305, 0.375, 0.25, 0.375, 0.0, 0.6055, 0.01946, 0.3945, 0.01946, 0.375, 0.0, 0.625, 0.0, 0.6055, 0.2305, 0.6055, 0.01946, 0.625, 0.0, 0.625, 0.25, 0.3945, 0.2305, 0.6055, 0.2305, 0.625, 0.25, 0.375, 0.25, 0.3945, 0.01946, 0.6055, 0.01946, 0.6055, 0.2305, 0.3945, 0.2305, 0.3945, 0.2305, 0.3945, 0.01946, 0.3945, 0.01946, 0.3945, 0.2305, 0.6055, 0.2305, 0.3945, 0.2305, 0.3945, 0.2305, 0.6055, 0.2305, 0.3945, 0.01946, 0.6055, 0.01946, 0.6055, 0.01946, 0.3945, 0.01946])
me_cube_025.use_remesh_fix_poles = True
me_cube_025.use_remesh_preserve_attributes = False
me_cube_025.update()
me_cube_026 = bpy.data.meshes.new('Cube.026')
me_cube_026.from_pydata([(-44.61, 0.9271, 11.25), (-44.61, 0.9271, 12.94), (-44.61, 2.616, 11.25), (-44.61, 2.616, 12.94), (-42.61, 0.7714, 11.1), (-42.61, 0.7714, 13.1), (-42.61, 2.771, 11.1), (-42.61, 2.771, 13.1), (-44.61, 2.771, 11.1), (-44.61, 0.7714, 11.1), (-44.61, 0.7714, 13.1), (-44.61, 2.771, 13.1), (-44.61, 2.771, 11.1), (-44.61, 0.7714, 11.1), (-44.61, 0.7714, 13.1), (-44.61, 2.771, 13.1), (-44.26, 2.616, 11.25), (-44.26, 0.9271, 11.25), (-44.26, 0.9271, 12.94), (-44.26, 2.616, 12.94)], [], [(1, 3, 19, 18), (8, 11, 7, 6), (6, 7, 5, 4), (4, 5, 10, 9), (8, 6, 4, 9), (7, 11, 10, 5), (13, 12, 8, 9), (14, 13, 9, 10), (15, 14, 10, 11), (12, 15, 11, 8), (0, 2, 12, 13), (1, 0, 13, 14), (3, 1, 14, 15), (2, 3, 15, 12), (17, 18, 19, 16), (2, 0, 17, 16), (3, 2, 16, 19), (0, 1, 18, 17)])
_uv = me_cube_026.uv_layers.new(name='UVMap')
_uv.uv.foreach_set('vector', [0.6055, 0.01946, 0.6055, 0.2305, 0.6055, 0.2305, 0.6055, 0.01946, 0.375, 0.25, 0.625, 0.25, 0.625, 0.5, 0.375, 0.5, 0.375, 0.5, 0.625, 0.5, 0.625, 0.75, 0.375, 0.75, 0.375, 0.75, 0.625, 0.75, 0.625, 1.0, 0.375, 1.0, 0.125, 0.5, 0.375, 0.5, 0.375, 0.75, 0.125, 0.75, 0.625, 0.5, 0.875, 0.5, 0.875, 0.75, 0.625, 0.75, 0.375, 0.0, 0.375, 0.25, 0.375, 0.25, 0.375, 0.0, 0.0, 0.0, 0.0, 0.0, 0.0, 0.0, 0.0, 0.0, 0.625, 0.25, 0.625, 0.0, 0.625, 0.0, 0.625, 0.25, 0.0, 0.0, 0.0, 0.0, 0.0, 0.0, 0.0, 0.0, 0.3945, 0.01946, 0.3945, 0.2305, 0.375, 0.25, 0.375, 0.0, 0.6055, 0.01946, 0.3945, 0.01946, 0.375, 0.0, 0.625, 0.0, 0.6055, 0.2305, 0.6055, 0.01946, 0.625, 0.0, 0.625, 0.25, 0.3945, 0.2305, 0.6055, 0.2305, 0.625, 0.25, 0.375, 0.25, 0.3945, 0.01946, 0.6055, 0.01946, 0.6055, 0.2305, 0.3945, 0.2305, 0.3945, 0.2305, 0.3945, 0.01946, 0.3945, 0.01946, 0.3945, 0.2305, 0.6055, 0.2305, 0.3945, 0.2305, 0.3945, 0.2305, 0.6055, 0.2305, 0.3945, 0.01946, 0.6055, 0.01946, 0.6055, 0.01946, 0.3945, 0.01946])
me_cube_026.use_remesh_fix_poles = True
me_cube_026.use_remesh_preserve_attributes = False
me_cube_026.update()
me_cube_027 = bpy.data.meshes.new('Cube.027')
me_cube_027.from_pydata([(-44.61, -2.542, 11.25), (-44.61, -2.542, 12.94), (-44.61, -0.8536, 11.25), (-44.61, -0.8536, 12.94), (-42.61, -2.698, 11.1), (-42.61, -2.698, 13.1), (-42.61, -0.6979, 11.1), (-42.61, -0.6979, 13.1), (-44.61, -0.6979, 11.1), (-44.61, -2.698, 11.1), (-44.61, -2.698, 13.1), (-44.61, -0.6979, 13.1), (-44.61, -0.6979, 11.1), (-44.61, -2.698, 11.1), (-44.61, -2.698, 13.1), (-44.61, -0.6979, 13.1), (-44.26, -0.8536, 11.25), (-44.26, -2.542, 11.25), (-44.26, -2.542, 12.94), (-44.26, -0.8536, 12.94)], [], [(1, 3, 19, 18), (8, 11, 7, 6), (6, 7, 5, 4), (4, 5, 10, 9), (8, 6, 4, 9), (7, 11, 10, 5), (13, 12, 8, 9), (14, 13, 9, 10), (15, 14, 10, 11), (12, 15, 11, 8), (0, 2, 12, 13), (1, 0, 13, 14), (3, 1, 14, 15), (2, 3, 15, 12), (17, 18, 19, 16), (2, 0, 17, 16), (3, 2, 16, 19), (0, 1, 18, 17)])
_uv = me_cube_027.uv_layers.new(name='UVMap')
_uv.uv.foreach_set('vector', [0.6055, 0.01946, 0.6055, 0.2305, 0.6055, 0.2305, 0.6055, 0.01946, 0.375, 0.25, 0.625, 0.25, 0.625, 0.5, 0.375, 0.5, 0.375, 0.5, 0.625, 0.5, 0.625, 0.75, 0.375, 0.75, 0.375, 0.75, 0.625, 0.75, 0.625, 1.0, 0.375, 1.0, 0.125, 0.5, 0.375, 0.5, 0.375, 0.75, 0.125, 0.75, 0.625, 0.5, 0.875, 0.5, 0.875, 0.75, 0.625, 0.75, 0.375, 0.0, 0.375, 0.25, 0.375, 0.25, 0.375, 0.0, 0.0, 0.0, 0.0, 0.0, 0.0, 0.0, 0.0, 0.0, 0.625, 0.25, 0.625, 0.0, 0.625, 0.0, 0.625, 0.25, 0.0, 0.0, 0.0, 0.0, 0.0, 0.0, 0.0, 0.0, 0.3945, 0.01946, 0.3945, 0.2305, 0.375, 0.25, 0.375, 0.0, 0.6055, 0.01946, 0.3945, 0.01946, 0.375, 0.0, 0.625, 0.0, 0.6055, 0.2305, 0.6055, 0.01946, 0.625, 0.0, 0.625, 0.25, 0.3945, 0.2305, 0.6055, 0.2305, 0.625, 0.25, 0.375, 0.25, 0.3945, 0.01946, 0.6055, 0.01946, 0.6055, 0.2305, 0.3945, 0.2305, 0.3945, 0.2305, 0.3945, 0.01946, 0.3945, 0.01946, 0.3945, 0.2305, 0.6055, 0.2305, 0.3945, 0.2305, 0.3945, 0.2305, 0.6055, 0.2305, 0.3945, 0.01946, 0.6055, 0.01946, 0.6055, 0.01946, 0.3945, 0.01946])
me_cube_027.use_remesh_fix_poles = True
me_cube_027.use_remesh_preserve_attributes = False
me_cube_027.update()
me_cube_028 = bpy.data.meshes.new('Cube.028')
me_cube_028.from_pydata([(-44.61, 0.9271, 8.418), (-44.61, 0.9271, 10.11), (-44.61, 2.616, 8.418), (-44.61, 2.616, 10.11), (-42.61, 0.7714, 8.263), (-42.61, 0.7714, 10.26), (-42.61, 2.771, 8.263), (-42.61, 2.771, 10.26), (-44.61, 2.771, 8.263), (-44.61, 0.7714, 8.263), (-44.61, 0.7714, 10.26), (-44.61, 2.771, 10.26), (-44.61, 2.771, 8.263), (-44.61, 0.7714, 8.263), (-44.61, 0.7714, 10.26), (-44.61, 2.771, 10.26), (-44.26, 2.616, 8.418), (-44.26, 0.9271, 8.418), (-44.26, 0.9271, 10.11), (-44.26, 2.616, 10.11)], [], [(1, 3, 19, 18), (8, 11, 7, 6), (6, 7, 5, 4), (4, 5, 10, 9), (8, 6, 4, 9), (7, 11, 10, 5), (13, 12, 8, 9), (14, 13, 9, 10), (15, 14, 10, 11), (12, 15, 11, 8), (0, 2, 12, 13), (1, 0, 13, 14), (3, 1, 14, 15), (2, 3, 15, 12), (17, 18, 19, 16), (2, 0, 17, 16), (3, 2, 16, 19), (0, 1, 18, 17)])
_uv = me_cube_028.uv_layers.new(name='UVMap')
_uv.uv.foreach_set('vector', [0.6055, 0.01946, 0.6055, 0.2305, 0.6055, 0.2305, 0.6055, 0.01946, 0.375, 0.25, 0.625, 0.25, 0.625, 0.5, 0.375, 0.5, 0.375, 0.5, 0.625, 0.5, 0.625, 0.75, 0.375, 0.75, 0.375, 0.75, 0.625, 0.75, 0.625, 1.0, 0.375, 1.0, 0.125, 0.5, 0.375, 0.5, 0.375, 0.75, 0.125, 0.75, 0.625, 0.5, 0.875, 0.5, 0.875, 0.75, 0.625, 0.75, 0.375, 0.0, 0.375, 0.25, 0.375, 0.25, 0.375, 0.0, 0.0, 0.0, 0.0, 0.0, 0.0, 0.0, 0.0, 0.0, 0.625, 0.25, 0.625, 0.0, 0.625, 0.0, 0.625, 0.25, 0.0, 0.0, 0.0, 0.0, 0.0, 0.0, 0.0, 0.0, 0.3945, 0.01946, 0.3945, 0.2305, 0.375, 0.25, 0.375, 0.0, 0.6055, 0.01946, 0.3945, 0.01946, 0.375, 0.0, 0.625, 0.0, 0.6055, 0.2305, 0.6055, 0.01946, 0.625, 0.0, 0.625, 0.25, 0.3945, 0.2305, 0.6055, 0.2305, 0.625, 0.25, 0.375, 0.25, 0.3945, 0.01946, 0.6055, 0.01946, 0.6055, 0.2305, 0.3945, 0.2305, 0.3945, 0.2305, 0.3945, 0.01946, 0.3945, 0.01946, 0.3945, 0.2305, 0.6055, 0.2305, 0.3945, 0.2305, 0.3945, 0.2305, 0.6055, 0.2305, 0.3945, 0.01946, 0.6055, 0.01946, 0.6055, 0.01946, 0.3945, 0.01946])
me_cube_028.use_remesh_fix_poles = True
me_cube_028.use_remesh_preserve_attributes = False
me_cube_028.update()
me_cube_029 = bpy.data.meshes.new('Cube.029')
me_cube_029.from_pydata([(-44.61, -2.542, 8.418), (-44.61, -2.542, 10.11), (-44.61, -0.8536, 8.418), (-44.61, -0.8536, 10.11), (-42.61, -2.698, 8.263), (-42.61, -2.698, 10.26), (-42.61, -0.6979, 8.263), (-42.61, -0.6979, 10.26), (-44.61, -0.6979, 8.263), (-44.61, -2.698, 8.263), (-44.61, -2.698, 10.26), (-44.61, -0.6979, 10.26), (-44.61, -0.6979, 8.263), (-44.61, -2.698, 8.263), (-44.61, -2.698, 10.26), (-44.61, -0.6979, 10.26), (-44.26, -0.8536, 8.418), (-44.26, -2.542, 8.418), (-44.26, -2.542, 10.11), (-44.26, -0.8536, 10.11)], [], [(1, 3, 19, 18), (8, 11, 7, 6), (6, 7, 5, 4), (4, 5, 10, 9), (8, 6, 4, 9), (7, 11, 10, 5), (13, 12, 8, 9), (14, 13, 9, 10), (15, 14, 10, 11), (12, 15, 11, 8), (0, 2, 12, 13), (1, 0, 13, 14), (3, 1, 14, 15), (2, 3, 15, 12), (17, 18, 19, 16), (2, 0, 17, 16), (3, 2, 16, 19), (0, 1, 18, 17)])
_uv = me_cube_029.uv_layers.new(name='UVMap')
_uv.uv.foreach_set('vector', [0.6055, 0.01946, 0.6055, 0.2305, 0.6055, 0.2305, 0.6055, 0.01946, 0.375, 0.25, 0.625, 0.25, 0.625, 0.5, 0.375, 0.5, 0.375, 0.5, 0.625, 0.5, 0.625, 0.75, 0.375, 0.75, 0.375, 0.75, 0.625, 0.75, 0.625, 1.0, 0.375, 1.0, 0.125, 0.5, 0.375, 0.5, 0.375, 0.75, 0.125, 0.75, 0.625, 0.5, 0.875, 0.5, 0.875, 0.75, 0.625, 0.75, 0.375, 0.0, 0.375, 0.25, 0.375, 0.25, 0.375, 0.0, 0.0, 0.0, 0.0, 0.0, 0.0, 0.0, 0.0, 0.0, 0.625, 0.25, 0.625, 0.0, 0.625, 0.0, 0.625, 0.25, 0.0, 0.0, 0.0, 0.0, 0.0, 0.0, 0.0, 0.0, 0.3945, 0.01946, 0.3945, 0.2305, 0.375, 0.25, 0.375, 0.0, 0.6055, 0.01946, 0.3945, 0.01946, 0.375, 0.0, 0.625, 0.0, 0.6055, 0.2305, 0.6055, 0.01946, 0.625, 0.0, 0.625, 0.25, 0.3945, 0.2305, 0.6055, 0.2305, 0.625, 0.25, 0.375, 0.25, 0.3945, 0.01946, 0.6055, 0.01946, 0.6055, 0.2305, 0.3945, 0.2305, 0.3945, 0.2305, 0.3945, 0.01946, 0.3945, 0.01946, 0.3945, 0.2305, 0.6055, 0.2305, 0.3945, 0.2305, 0.3945, 0.2305, 0.6055, 0.2305, 0.3945, 0.01946, 0.6055, 0.01946, 0.6055, 0.01946, 0.3945, 0.01946])
me_cube_029.use_remesh_fix_poles = True
me_cube_029.use_remesh_preserve_attributes = False
me_cube_029.update()
me_cube_030 = bpy.data.meshes.new('Cube.030')
me_cube_030.from_pydata([(-44.61, 0.9271, 5.462), (-44.61, 0.9271, 7.15), (-44.61, 2.616, 5.462), (-44.61, 2.616, 7.15), (-42.61, 0.7714, 5.306), (-42.61, 0.7714, 7.306), (-42.61, 2.771, 5.306), (-42.61, 2.771, 7.306), (-44.61, 2.771, 5.306), (-44.61, 0.7714, 5.306), (-44.61, 0.7714, 7.306), (-44.61, 2.771, 7.306), (-44.61, 2.771, 5.306), (-44.61, 0.7714, 5.306), (-44.61, 0.7714, 7.306), (-44.61, 2.771, 7.306), (-44.26, 2.616, 5.462), (-44.26, 0.9271, 5.462), (-44.26, 0.9271, 7.15), (-44.26, 2.616, 7.15)], [], [(1, 3, 19, 18), (8, 11, 7, 6), (6, 7, 5, 4), (4, 5, 10, 9), (8, 6, 4, 9), (7, 11, 10, 5), (13, 12, 8, 9), (14, 13, 9, 10), (15, 14, 10, 11), (12, 15, 11, 8), (0, 2, 12, 13), (1, 0, 13, 14), (3, 1, 14, 15), (2, 3, 15, 12), (17, 18, 19, 16), (2, 0, 17, 16), (3, 2, 16, 19), (0, 1, 18, 17)])
_uv = me_cube_030.uv_layers.new(name='UVMap')
_uv.uv.foreach_set('vector', [0.6055, 0.01946, 0.6055, 0.2305, 0.6055, 0.2305, 0.6055, 0.01946, 0.375, 0.25, 0.625, 0.25, 0.625, 0.5, 0.375, 0.5, 0.375, 0.5, 0.625, 0.5, 0.625, 0.75, 0.375, 0.75, 0.375, 0.75, 0.625, 0.75, 0.625, 1.0, 0.375, 1.0, 0.125, 0.5, 0.375, 0.5, 0.375, 0.75, 0.125, 0.75, 0.625, 0.5, 0.875, 0.5, 0.875, 0.75, 0.625, 0.75, 0.375, 0.0, 0.375, 0.25, 0.375, 0.25, 0.375, 0.0, 0.0, 0.0, 0.0, 0.0, 0.0, 0.0, 0.0, 0.0, 0.625, 0.25, 0.625, 0.0, 0.625, 0.0, 0.625, 0.25, 0.0, 0.0, 0.0, 0.0, 0.0, 0.0, 0.0, 0.0, 0.3945, 0.01946, 0.3945, 0.2305, 0.375, 0.25, 0.375, 0.0, 0.6055, 0.01946, 0.3945, 0.01946, 0.375, 0.0, 0.625, 0.0, 0.6055, 0.2305, 0.6055, 0.01946, 0.625, 0.0, 0.625, 0.25, 0.3945, 0.2305, 0.6055, 0.2305, 0.625, 0.25, 0.375, 0.25, 0.3945, 0.01946, 0.6055, 0.01946, 0.6055, 0.2305, 0.3945, 0.2305, 0.3945, 0.2305, 0.3945, 0.01946, 0.3945, 0.01946, 0.3945, 0.2305, 0.6055, 0.2305, 0.3945, 0.2305, 0.3945, 0.2305, 0.6055, 0.2305, 0.3945, 0.01946, 0.6055, 0.01946, 0.6055, 0.01946, 0.3945, 0.01946])
me_cube_030.use_remesh_fix_poles = True
me_cube_030.use_remesh_preserve_attributes = False
me_cube_030.update()
me_cube_031 = bpy.data.meshes.new('Cube.031')
me_cube_031.from_pydata([(-44.61, -2.542, 5.462), (-44.61, -2.542, 7.15), (-44.61, -0.8536, 5.462), (-44.61, -0.8536, 7.15), (-42.61, -2.698, 5.306), (-42.61, -2.698, 7.306), (-42.61, -0.6979, 5.306), (-42.61, -0.6979, 7.306), (-44.61, -0.6979, 5.306), (-44.61, -2.698, 5.306), (-44.61, -2.698, 7.306), (-44.61, -0.6979, 7.306), (-44.61, -0.6979, 5.306), (-44.61, -2.698, 5.306), (-44.61, -2.698, 7.306), (-44.61, -0.6979, 7.306), (-44.26, -0.8536, 5.462), (-44.26, -2.542, 5.462), (-44.26, -2.542, 7.15), (-44.26, -0.8536, 7.15)], [], [(1, 3, 19, 18), (8, 11, 7, 6), (6, 7, 5, 4), (4, 5, 10, 9), (8, 6, 4, 9), (7, 11, 10, 5), (13, 12, 8, 9), (14, 13, 9, 10), (15, 14, 10, 11), (12, 15, 11, 8), (0, 2, 12, 13), (1, 0, 13, 14), (3, 1, 14, 15), (2, 3, 15, 12), (17, 18, 19, 16), (2, 0, 17, 16), (3, 2, 16, 19), (0, 1, 18, 17)])
_uv = me_cube_031.uv_layers.new(name='UVMap')
_uv.uv.foreach_set('vector', [0.6055, 0.01946, 0.6055, 0.2305, 0.6055, 0.2305, 0.6055, 0.01946, 0.375, 0.25, 0.625, 0.25, 0.625, 0.5, 0.375, 0.5, 0.375, 0.5, 0.625, 0.5, 0.625, 0.75, 0.375, 0.75, 0.375, 0.75, 0.625, 0.75, 0.625, 1.0, 0.375, 1.0, 0.125, 0.5, 0.375, 0.5, 0.375, 0.75, 0.125, 0.75, 0.625, 0.5, 0.875, 0.5, 0.875, 0.75, 0.625, 0.75, 0.375, 0.0, 0.375, 0.25, 0.375, 0.25, 0.375, 0.0, 0.0, 0.0, 0.0, 0.0, 0.0, 0.0, 0.0, 0.0, 0.625, 0.25, 0.625, 0.0, 0.625, 0.0, 0.625, 0.25, 0.0, 0.0, 0.0, 0.0, 0.0, 0.0, 0.0, 0.0, 0.3945, 0.01946, 0.3945, 0.2305, 0.375, 0.25, 0.375, 0.0, 0.6055, 0.01946, 0.3945, 0.01946, 0.375, 0.0, 0.625, 0.0, 0.6055, 0.2305, 0.6055, 0.01946, 0.625, 0.0, 0.625, 0.25, 0.3945, 0.2305, 0.6055, 0.2305, 0.625, 0.25, 0.375, 0.25, 0.3945, 0.01946, 0.6055, 0.01946, 0.6055, 0.2305, 0.3945, 0.2305, 0.3945, 0.2305, 0.3945, 0.01946, 0.3945, 0.01946, 0.3945, 0.2305, 0.6055, 0.2305, 0.3945, 0.2305, 0.3945, 0.2305, 0.6055, 0.2305, 0.3945, 0.01946, 0.6055, 0.01946, 0.6055, 0.01946, 0.3945, 0.01946])
me_cube_031.use_remesh_fix_poles = True
me_cube_031.use_remesh_preserve_attributes = False
me_cube_031.update()
me_cube_032 = bpy.data.meshes.new('Cube.032')
me_cube_032.from_pydata([(-44.61, 0.9271, 2.341), (-44.61, 0.9271, 4.03), (-44.61, 2.616, 2.341), (-44.61, 2.616, 4.03), (-42.61, 0.7714, 2.186), (-42.61, 0.7714, 4.186), (-42.61, 2.771, 2.186), (-42.61, 2.771, 4.186), (-44.61, 2.771, 2.186), (-44.61, 0.7714, 2.186), (-44.61, 0.7714, 4.186), (-44.61, 2.771, 4.186), (-44.61, 2.771, 2.186), (-44.61, 0.7714, 2.186), (-44.61, 0.7714, 4.186), (-44.61, 2.771, 4.186), (-44.26, 2.616, 2.341), (-44.26, 0.9271, 2.341), (-44.26, 0.9271, 4.03), (-44.26, 2.616, 4.03)], [], [(1, 3, 19, 18), (8, 11, 7, 6), (6, 7, 5, 4), (4, 5, 10, 9), (8, 6, 4, 9), (7, 11, 10, 5), (13, 12, 8, 9), (14, 13, 9, 10), (15, 14, 10, 11), (12, 15, 11, 8), (0, 2, 12, 13), (1, 0, 13, 14), (3, 1, 14, 15), (2, 3, 15, 12), (17, 18, 19, 16), (2, 0, 17, 16), (3, 2, 16, 19), (0, 1, 18, 17)])
_uv = me_cube_032.uv_layers.new(name='UVMap')
_uv.uv.foreach_set('vector', [0.6055, 0.01946, 0.6055, 0.2305, 0.6055, 0.2305, 0.6055, 0.01946, 0.375, 0.25, 0.625, 0.25, 0.625, 0.5, 0.375, 0.5, 0.375, 0.5, 0.625, 0.5, 0.625, 0.75, 0.375, 0.75, 0.375, 0.75, 0.625, 0.75, 0.625, 1.0, 0.375, 1.0, 0.125, 0.5, 0.375, 0.5, 0.375, 0.75, 0.125, 0.75, 0.625, 0.5, 0.875, 0.5, 0.875, 0.75, 0.625, 0.75, 0.375, 0.0, 0.375, 0.25, 0.375, 0.25, 0.375, 0.0, 0.0, 0.0, 0.0, 0.0, 0.0, 0.0, 0.0, 0.0, 0.625, 0.25, 0.625, 0.0, 0.625, 0.0, 0.625, 0.25, 0.0, 0.0, 0.0, 0.0, 0.0, 0.0, 0.0, 0.0, 0.3945, 0.01946, 0.3945, 0.2305, 0.375, 0.25, 0.375, 0.0, 0.6055, 0.01946, 0.3945, 0.01946, 0.375, 0.0, 0.625, 0.0, 0.6055, 0.2305, 0.6055, 0.01946, 0.625, 0.0, 0.625, 0.25, 0.3945, 0.2305, 0.6055, 0.2305, 0.625, 0.25, 0.375, 0.25, 0.3945, 0.01946, 0.6055, 0.01946, 0.6055, 0.2305, 0.3945, 0.2305, 0.3945, 0.2305, 0.3945, 0.01946, 0.3945, 0.01946, 0.3945, 0.2305, 0.6055, 0.2305, 0.3945, 0.2305, 0.3945, 0.2305, 0.6055, 0.2305, 0.3945, 0.01946, 0.6055, 0.01946, 0.6055, 0.01946, 0.3945, 0.01946])
me_cube_032.use_remesh_fix_poles = True
me_cube_032.use_remesh_preserve_attributes = False
me_cube_032.update()
me_cube_033 = bpy.data.meshes.new('Cube.033')
me_cube_033.from_pydata([(-44.61, -2.542, 2.341), (-44.61, -2.542, 4.03), (-44.61, -0.8536, 2.341), (-44.61, -0.8536, 4.03), (-42.61, -2.698, 2.186), (-42.61, -2.698, 4.186), (-42.61, -0.6979, 2.186), (-42.61, -0.6979, 4.186), (-44.61, -0.6979, 2.186), (-44.61, -2.698, 2.186), (-44.61, -2.698, 4.186), (-44.61, -0.6979, 4.186), (-44.61, -0.6979, 2.186), (-44.61, -2.698, 2.186), (-44.61, -2.698, 4.186), (-44.61, -0.6979, 4.186), (-44.26, -0.8536, 2.341), (-44.26, -2.542, 2.341), (-44.26, -2.542, 4.03), (-44.26, -0.8536, 4.03)], [], [(1, 3, 19, 18), (8, 11, 7, 6), (6, 7, 5, 4), (4, 5, 10, 9), (8, 6, 4, 9), (7, 11, 10, 5), (13, 12, 8, 9), (14, 13, 9, 10), (15, 14, 10, 11), (12, 15, 11, 8), (0, 2, 12, 13), (1, 0, 13, 14), (3, 1, 14, 15), (2, 3, 15, 12), (17, 18, 19, 16), (2, 0, 17, 16), (3, 2, 16, 19), (0, 1, 18, 17)])
_uv = me_cube_033.uv_layers.new(name='UVMap')
_uv.uv.foreach_set('vector', [0.6055, 0.01946, 0.6055, 0.2305, 0.6055, 0.2305, 0.6055, 0.01946, 0.375, 0.25, 0.625, 0.25, 0.625, 0.5, 0.375, 0.5, 0.375, 0.5, 0.625, 0.5, 0.625, 0.75, 0.375, 0.75, 0.375, 0.75, 0.625, 0.75, 0.625, 1.0, 0.375, 1.0, 0.125, 0.5, 0.375, 0.5, 0.375, 0.75, 0.125, 0.75, 0.625, 0.5, 0.875, 0.5, 0.875, 0.75, 0.625, 0.75, 0.375, 0.0, 0.375, 0.25, 0.375, 0.25, 0.375, 0.0, 0.0, 0.0, 0.0, 0.0, 0.0, 0.0, 0.0, 0.0, 0.625, 0.25, 0.625, 0.0, 0.625, 0.0, 0.625, 0.25, 0.0, 0.0, 0.0, 0.0, 0.0, 0.0, 0.0, 0.0, 0.3945, 0.01946, 0.3945, 0.2305, 0.375, 0.25, 0.375, 0.0, 0.6055, 0.01946, 0.3945, 0.01946, 0.375, 0.0, 0.625, 0.0, 0.6055, 0.2305, 0.6055, 0.01946, 0.625, 0.0, 0.625, 0.25, 0.3945, 0.2305, 0.6055, 0.2305, 0.625, 0.25, 0.375, 0.25, 0.3945, 0.01946, 0.6055, 0.01946, 0.6055, 0.2305, 0.3945, 0.2305, 0.3945, 0.2305, 0.3945, 0.01946, 0.3945, 0.01946, 0.3945, 0.2305, 0.6055, 0.2305, 0.3945, 0.2305, 0.3945, 0.2305, 0.6055, 0.2305, 0.3945, 0.01946, 0.6055, 0.01946, 0.6055, 0.01946, 0.3945, 0.01946])
me_cube_033.use_remesh_fix_poles = True
me_cube_033.use_remesh_preserve_attributes = False
me_cube_033.update()

# ---- objects
ob_building = bpy.data.objects.new('Building', me_cube)
ob_cube_001 = bpy.data.objects.new('Cube.001', me_cube_002)
ob_cube_002 = bpy.data.objects.new('Cube.002', me_cube_001)
ob_cube_003 = bpy.data.objects.new('Cube.003', me_cube_004)
ob_cube_004 = bpy.data.objects.new('Cube.004', me_cube_005)
ob_cube_005 = bpy.data.objects.new('Cube.005', me_cube_006)
ob_cube_006 = bpy.data.objects.new('Cube.006', me_cube_007)
ob_cube_007 = bpy.data.objects.new('Cube.007', me_cube_008)
ob_cube_008 = bpy.data.objects.new('Cube.008', me_cube_009)
ob_cube_009 = bpy.data.objects.new('Cube.009', me_cube_010)
ob_cube_010 = bpy.data.objects.new('Cube.010', me_cube_011)
ob_cube_011 = bpy.data.objects.new('Cube.011', me_cube_012)
ob_cube_012 = bpy.data.objects.new('Cube.012', me_cube_013)
ob_cube_013 = bpy.data.objects.new('Cube.013', me_cube_014)
ob_cube_014 = bpy.data.objects.new('Cube.014', me_cube_015)
ob_cube_015 = bpy.data.objects.new('Cube.015', me_cube_016)
ob_cube_016 = bpy.data.objects.new('Cube.016', me_cube_017)
ob_cube_017 = bpy.data.objects.new('Cube.017', me_cube_018)
ob_cube_018 = bpy.data.objects.new('Cube.018', me_cube_019)
ob_cube_019 = bpy.data.objects.new('Cube.019', me_cube_020)
ob_cube_020 = bpy.data.objects.new('Cube.020', me_cube_021)
ob_cube_021 = bpy.data.objects.new('Cube.021', me_cube_022)
ob_cube_022 = bpy.data.objects.new('Cube.022', me_cube_023)
ob_cube_023 = bpy.data.objects.new('Cube.023', me_cube_024)
ob_cube_024 = bpy.data.objects.new('Cube.024', me_cube_025)
ob_cube_025 = bpy.data.objects.new('Cube.025', me_cube_026)
ob_cube_026 = bpy.data.objects.new('Cube.026', me_cube_027)
ob_cube_027 = bpy.data.objects.new('Cube.027', me_cube_028)
ob_cube_028 = bpy.data.objects.new('Cube.028', me_cube_029)
ob_cube_029 = bpy.data.objects.new('Cube.029', me_cube_030)
ob_cube_030 = bpy.data.objects.new('Cube.030', me_cube_031)
ob_cube_031 = bpy.data.objects.new('Cube.031', me_cube_032)
ob_cube_032 = bpy.data.objects.new('Cube.032', me_cube_033)

# ---- transforms, parenting, visibility, modifiers, constraints
ob_building.location = (0.0, 0.0, 0.0)
ob_building.scale = (8.324, 8.194, 37.87)
ob_building.lock_rotations_4d = False
ob_building.empty_display_type = 'ARROWS'
ob_building.lineart.crease_threshold = 0.0
ob_cube_001.parent = ob_building
ob_cube_001.matrix_parent_inverse = Matrix(((0.1201, -0.0, 0.0, -0.0), (-0.0, 0.122, -0.0, 0.0), (0.0, -0.0, 0.0264, -0.0), (-0.0, 0.0, -0.0, 1.0)))
ob_cube_001.location = (0.0, 0.0, 0.0)
ob_cube_001.rotation_euler = (0.0, -0.0, 3.142)
ob_cube_001.scale = (0.1859, 2.024, 2.667)
ob_cube_002.parent = ob_building
ob_cube_002.matrix_parent_inverse = Matrix(((0.1201, -0.0, 0.0, -0.0), (-0.0, 0.122, -0.0, 0.0), (0.0, -0.0, 0.0264, -0.0), (-0.0, 0.0, -0.0, 1.0)))
ob_cube_002.location = (0.0, 0.0, 0.0)
ob_cube_002.rotation_euler = (0.0, -0.0, 3.142)
ob_cube_002.scale = (0.1859, 2.024, 2.667)
ob_cube_003.parent = ob_building
ob_cube_003.matrix_parent_inverse = Matrix(((0.1201, -0.0, 0.0, -0.0), (-0.0, 0.122, -0.0, 0.0), (0.0, -0.0, 0.0264, -0.0), (-0.0, 0.0, -0.0, 1.0)))
ob_cube_003.location = (0.0, 0.0, 0.0)
ob_cube_003.rotation_euler = (0.0, -0.0, 3.142)
ob_cube_003.scale = (0.1859, 2.024, 2.667)
ob_cube_004.parent = ob_building
ob_cube_004.matrix_parent_inverse = Matrix(((0.1201, -0.0, 0.0, -0.0), (-0.0, 0.122, -0.0, 0.0), (0.0, -0.0, 0.0264, -0.0), (-0.0, 0.0, -0.0, 1.0)))
ob_cube_004.location = (0.0, 0.0, 0.0)
ob_cube_004.rotation_euler = (0.0, -0.0, 3.142)
ob_cube_004.scale = (0.1859, 2.024, 2.667)
ob_cube_005.parent = ob_building
ob_cube_005.matrix_parent_inverse = Matrix(((0.1201, -0.0, 0.0, -0.0), (-0.0, 0.122, -0.0, 0.0), (0.0, -0.0, 0.0264, -0.0), (-0.0, 0.0, -0.0, 1.0)))
ob_cube_005.location = (0.0, 0.0, 0.0)
ob_cube_005.rotation_euler = (0.0, -0.0, 3.142)
ob_cube_005.scale = (0.1859, 2.024, 2.667)
ob_cube_006.parent = ob_building
ob_cube_006.matrix_parent_inverse = Matrix(((0.1201, -0.0, 0.0, -0.0), (-0.0, 0.122, -0.0, 0.0), (0.0, -0.0, 0.0264, -0.0), (-0.0, 0.0, -0.0, 1.0)))
ob_cube_006.location = (0.0, 0.0, 0.0)
ob_cube_006.rotation_euler = (0.0, -0.0, 3.142)
ob_cube_006.scale = (0.1859, 2.024, 2.667)
ob_cube_007.parent = ob_building
ob_cube_007.matrix_parent_inverse = Matrix(((0.1201, -0.0, 0.0, -0.0), (-0.0, 0.122, -0.0, 0.0), (0.0, -0.0, 0.0264, -0.0), (-0.0, 0.0, -0.0, 1.0)))
ob_cube_007.location = (0.0, 0.0, 0.0)
ob_cube_007.rotation_euler = (0.0, -0.0, 3.142)
ob_cube_007.scale = (0.1859, 2.024, 2.667)
ob_cube_008.parent = ob_building
ob_cube_008.matrix_parent_inverse = Matrix(((0.1201, -0.0, 0.0, -0.0), (-0.0, 0.122, -0.0, 0.0), (0.0, -0.0, 0.0264, -0.0), (-0.0, 0.0, -0.0, 1.0)))
ob_cube_008.location = (0.0, 0.0, 0.0)
ob_cube_008.rotation_euler = (0.0, -0.0, 3.142)
ob_cube_008.scale = (0.1859, 2.024, 2.667)
ob_cube_009.parent = ob_building
ob_cube_009.matrix_parent_inverse = Matrix(((0.1201, -0.0, 0.0, -0.0), (-0.0, 0.122, -0.0, 0.0), (0.0, -0.0, 0.0264, -0.0), (-0.0, 0.0, -0.0, 1.0)))
ob_cube_009.location = (0.0, 0.0, 0.0)
ob_cube_009.rotation_euler = (0.0, -0.0, 3.258e-07)
ob_cube_009.scale = (0.1859, 2.024, 2.667)
ob_cube_010.parent = ob_building
ob_cube_010.matrix_parent_inverse = Matrix(((0.1201, -0.0, 0.0, -0.0), (-0.0, 0.122, -0.0, 0.0), (0.0, -0.0, 0.0264, -0.0), (-0.0, 0.0, -0.0, 1.0)))
ob_cube_010.location = (0.0, 0.0, 0.0)
ob_cube_010.rotation_euler = (0.0, -0.0, 3.258e-07)
ob_cube_010.scale = (0.1859, 2.024, 2.667)
ob_cube_011.parent = ob_building
ob_cube_011.matrix_parent_inverse = Matrix(((0.1201, -0.0, 0.0, -0.0), (-0.0, 0.122, -0.0, 0.0), (0.0, -0.0, 0.0264, -0.0), (-0.0, 0.0, -0.0, 1.0)))
ob_cube_011.location = (0.0, 0.0, 0.0)
ob_cube_011.rotation_euler = (0.0, -0.0, 3.258e-07)
ob_cube_011.scale = (0.1859, 2.024, 2.667)
ob_cube_012.parent = ob_building
ob_cube_012.matrix_parent_inverse = Matrix(((0.1201, -0.0, 0.0, -0.0), (-0.0, 0.122, -0.0, 0.0), (0.0, -0.0, 0.0264, -0.0), (-0.0, 0.0, -0.0, 1.0)))
ob_cube_012.location = (0.0, 0.0, 0.0)
ob_cube_012.rotation_euler = (0.0, -0.0, 3.258e-07)
ob_cube_012.scale = (0.1859, 2.024, 2.667)
ob_cube_013.parent = ob_building
ob_cube_013.matrix_parent_inverse = Matrix(((0.1201, -0.0, 0.0, -0.0), (-0.0, 0.122, -0.0, 0.0), (0.0, -0.0, 0.0264, -0.0), (-0.0, 0.0, -0.0, 1.0)))
ob_cube_013.location = (0.0, 0.0, 0.0)
ob_cube_013.rotation_euler = (0.0, -0.0, 3.258e-07)
ob_cube_013.scale = (0.1859, 2.024, 2.667)
ob_cube_014.parent = ob_building
ob_cube_014.matrix_parent_inverse = Matrix(((0.1201, -0.0, 0.0, -0.0), (-0.0, 0.122, -0.0, 0.0), (0.0, -0.0, 0.0264, -0.0), (-0.0, 0.0, -0.0, 1.0)))
ob_cube_014.location = (0.0, 0.0, 0.0)
ob_cube_014.rotation_euler = (0.0, -0.0, 3.258e-07)
ob_cube_014.scale = (0.1859, 2.024, 2.667)
ob_cube_015.parent = ob_building
ob_cube_015.matrix_parent_inverse = Matrix(((0.1201, -0.0, 0.0, -0.0), (-0.0, 0.122, -0.0, 0.0), (0.0, -0.0, 0.0264, -0.0), (-0.0, 0.0, -0.0, 1.0)))
ob_cube_015.location = (0.0, 0.0, 0.0)
ob_cube_015.rotation_euler = (0.0, -0.0, 3.258e-07)
ob_cube_015.scale = (0.1859, 2.024, 2.667)
ob_cube_016.parent = ob_building
ob_cube_016.matrix_parent_inverse = Matrix(((0.1201, -0.0, 0.0, -0.0), (-0.0, 0.122, -0.0, 0.0), (0.0, -0.0, 0.0264, -0.0), (-0.0, 0.0, -0.0, 1.0)))
ob_cube_016.location = (0.0, 0.0, 0.0)
ob_cube_016.rotation_euler = (0.0, -0.0, 3.258e-07)
ob_cube_016.scale = (0.1859, 2.024, 2.667)
ob_cube_017.parent = ob_building
ob_cube_017.matrix_parent_inverse = Matrix(((0.1201, -0.0, 0.0, -0.0), (-0.0, 0.122, -0.0, 0.0), (0.0, -0.0, 0.0264, -0.0), (-0.0, 0.0, -0.0, 1.0)))
ob_cube_017.location = (0.0, 0.0, 0.0)
ob_cube_017.rotation_euler = (0.0, 0.0, -1.571)
ob_cube_017.scale = (0.1859, 2.024, 2.667)
ob_cube_018.parent = ob_building
ob_cube_018.matrix_parent_inverse = Matrix(((0.1201, -0.0, 0.0, -0.0), (-0.0, 0.122, -0.0, 0.0), (0.0, -0.0, 0.0264, -0.0), (-0.0, 0.0, -0.0, 1.0)))
ob_cube_018.location = (0.0, 0.0, 0.0)
ob_cube_018.rotation_euler = (0.0, 0.0, -1.571)
ob_cube_018.scale = (0.1859, 2.024, 2.667)
ob_cube_019.parent = ob_building
ob_cube_019.matrix_parent_inverse = Matrix(((0.1201, -0.0, 0.0, -0.0), (-0.0, 0.122, -0.0, 0.0), (0.0, -0.0, 0.0264, -0.0), (-0.0, 0.0, -0.0, 1.0)))
ob_cube_019.location = (0.0, 0.0, 0.0)
ob_cube_019.rotation_euler = (0.0, 0.0, -1.571)
ob_cube_019.scale = (0.1859, 2.024, 2.667)
ob_cube_020.parent = ob_building
ob_cube_020.matrix_parent_inverse = Matrix(((0.1201, -0.0, 0.0, -0.0), (-0.0, 0.122, -0.0, 0.0), (0.0, -0.0, 0.0264, -0.0), (-0.0, 0.0, -0.0, 1.0)))
ob_cube_020.location = (0.0, 0.0, 0.0)
ob_cube_020.rotation_euler = (0.0, 0.0, -1.571)
ob_cube_020.scale = (0.1859, 2.024, 2.667)
ob_cube_021.parent = ob_building
ob_cube_021.matrix_parent_inverse = Matrix(((0.1201, -0.0, 0.0, -0.0), (-0.0, 0.122, -0.0, 0.0), (0.0, -0.0, 0.0264, -0.0), (-0.0, 0.0, -0.0, 1.0)))
ob_cube_021.location = (0.0, 0.0, 0.0)
ob_cube_021.rotation_euler = (0.0, 0.0, -1.571)
ob_cube_021.scale = (0.1859, 2.024, 2.667)
ob_cube_022.parent = ob_building
ob_cube_022.matrix_parent_inverse = Matrix(((0.1201, -0.0, 0.0, -0.0), (-0.0, 0.122, -0.0, 0.0), (0.0, -0.0, 0.0264, -0.0), (-0.0, 0.0, -0.0, 1.0)))
ob_cube_022.location = (0.0, 0.0, 0.0)
ob_cube_022.rotation_euler = (0.0, 0.0, -1.571)
ob_cube_022.scale = (0.1859, 2.024, 2.667)
ob_cube_023.parent = ob_building
ob_cube_023.matrix_parent_inverse = Matrix(((0.1201, -0.0, 0.0, -0.0), (-0.0, 0.122, -0.0, 0.0), (0.0, -0.0, 0.0264, -0.0), (-0.0, 0.0, -0.0, 1.0)))
ob_cube_023.location = (0.0, 0.0, 0.0)
ob_cube_023.rotation_euler = (0.0, 0.0, -1.571)
ob_cube_023.scale = (0.1859, 2.024, 2.667)
ob_cube_024.parent = ob_building
ob_cube_024.matrix_parent_inverse = Matrix(((0.1201, -0.0, 0.0, -0.0), (-0.0, 0.122, -0.0, 0.0), (0.0, -0.0, 0.0264, -0.0), (-0.0, 0.0, -0.0, 1.0)))
ob_cube_024.location = (0.0, 0.0, 0.0)
ob_cube_024.rotation_euler = (0.0, 0.0, -1.571)
ob_cube_024.scale = (0.1859, 2.024, 2.667)
ob_cube_025.parent = ob_building
ob_cube_025.matrix_parent_inverse = Matrix(((0.1201, -0.0, 0.0, -0.0), (-0.0, 0.122, -0.0, 0.0), (0.0, -0.0, 0.0264, -0.0), (-0.0, 0.0, -0.0, 1.0)))
ob_cube_025.location = (0.0, 0.0, 0.0)
ob_cube_025.rotation_euler = (0.0, -0.0, 1.571)
ob_cube_025.scale = (0.1859, 2.024, 2.667)
ob_cube_026.parent = ob_building
ob_cube_026.matrix_parent_inverse = Matrix(((0.1201, -0.0, 0.0, -0.0), (-0.0, 0.122, -0.0, 0.0), (0.0, -0.0, 0.0264, -0.0), (-0.0, 0.0, -0.0, 1.0)))
ob_cube_026.location = (0.0, 0.0, 0.0)
ob_cube_026.rotation_euler = (0.0, -0.0, 1.571)
ob_cube_026.scale = (0.1859, 2.024, 2.667)
ob_cube_027.parent = ob_building
ob_cube_027.matrix_parent_inverse = Matrix(((0.1201, -0.0, 0.0, -0.0), (-0.0, 0.122, -0.0, 0.0), (0.0, -0.0, 0.0264, -0.0), (-0.0, 0.0, -0.0, 1.0)))
ob_cube_027.location = (0.0, 0.0, 0.0)
ob_cube_027.rotation_euler = (0.0, -0.0, 1.571)
ob_cube_027.scale = (0.1859, 2.024, 2.667)
ob_cube_028.parent = ob_building
ob_cube_028.matrix_parent_inverse = Matrix(((0.1201, -0.0, 0.0, -0.0), (-0.0, 0.122, -0.0, 0.0), (0.0, -0.0, 0.0264, -0.0), (-0.0, 0.0, -0.0, 1.0)))
ob_cube_028.location = (0.0, 0.0, 0.0)
ob_cube_028.rotation_euler = (0.0, -0.0, 1.571)
ob_cube_028.scale = (0.1859, 2.024, 2.667)
ob_cube_029.parent = ob_building
ob_cube_029.matrix_parent_inverse = Matrix(((0.1201, -0.0, 0.0, -0.0), (-0.0, 0.122, -0.0, 0.0), (0.0, -0.0, 0.0264, -0.0), (-0.0, 0.0, -0.0, 1.0)))
ob_cube_029.location = (0.0, 0.0, 0.0)
ob_cube_029.rotation_euler = (0.0, -0.0, 1.571)
ob_cube_029.scale = (0.1859, 2.024, 2.667)
ob_cube_030.parent = ob_building
ob_cube_030.matrix_parent_inverse = Matrix(((0.1201, -0.0, 0.0, -0.0), (-0.0, 0.122, -0.0, 0.0), (0.0, -0.0, 0.0264, -0.0), (-0.0, 0.0, -0.0, 1.0)))
ob_cube_030.location = (0.0, 0.0, 0.0)
ob_cube_030.rotation_euler = (0.0, -0.0, 1.571)
ob_cube_030.scale = (0.1859, 2.024, 2.667)
ob_cube_031.parent = ob_building
ob_cube_031.matrix_parent_inverse = Matrix(((0.1201, -0.0, 0.0, -0.0), (-0.0, 0.122, -0.0, 0.0), (0.0, -0.0, 0.0264, -0.0), (-0.0, 0.0, -0.0, 1.0)))
ob_cube_031.location = (0.0, 0.0, 0.0)
ob_cube_031.rotation_euler = (0.0, -0.0, 1.571)
ob_cube_031.scale = (0.1859, 2.024, 2.667)
ob_cube_032.parent = ob_building
ob_cube_032.matrix_parent_inverse = Matrix(((0.1201, -0.0, 0.0, -0.0), (-0.0, 0.122, -0.0, 0.0), (0.0, -0.0, 0.0264, -0.0), (-0.0, 0.0, -0.0, 1.0)))
ob_cube_032.location = (0.0, 0.0, 0.0)
ob_cube_032.rotation_euler = (0.0, -0.0, 1.571)
ob_cube_032.scale = (0.1859, 2.024, 2.667)

# ---- collection membership
col_collection.objects.link(ob_building)
col_collection.objects.link(ob_cube_001)
col_collection.objects.link(ob_cube_002)
col_collection.objects.link(ob_cube_003)
col_collection.objects.link(ob_cube_004)
col_collection.objects.link(ob_cube_005)
col_collection.objects.link(ob_cube_006)
col_collection.objects.link(ob_cube_007)
col_collection.objects.link(ob_cube_008)
col_collection.objects.link(ob_cube_009)
col_collection.objects.link(ob_cube_010)
col_collection.objects.link(ob_cube_011)
col_collection.objects.link(ob_cube_012)
col_collection.objects.link(ob_cube_013)
col_collection.objects.link(ob_cube_014)
col_collection.objects.link(ob_cube_015)
col_collection.objects.link(ob_cube_016)
col_collection.objects.link(ob_cube_017)
col_collection.objects.link(ob_cube_018)
col_collection.objects.link(ob_cube_019)
col_collection.objects.link(ob_cube_020)
col_collection.objects.link(ob_cube_021)
col_collection.objects.link(ob_cube_022)
col_collection.objects.link(ob_cube_023)
col_collection.objects.link(ob_cube_024)
col_collection.objects.link(ob_cube_025)
col_collection.objects.link(ob_cube_026)
col_collection.objects.link(ob_cube_027)
col_collection.objects.link(ob_cube_028)
col_collection.objects.link(ob_cube_029)
col_collection.objects.link(ob_cube_030)
col_collection.objects.link(ob_cube_031)
col_collection.objects.link(ob_cube_032)

# ---- scene / render settings (as saved in the file)
scene.frame_start = 1; scene.frame_end = 250; scene.frame_set(0)
scene.render.engine = 'BLENDER_EEVEE_NEXT'
scene.cycles.use_denoising = False
scene.cycles.samples = 128
scene.cycles.sampling_pattern = 'TABULATED_SOBOL'
scene.cycles.use_adaptive_sampling = False
scene.cycles.use_light_tree = False
scene.view_settings.view_transform = 'Filmic'
bpy.context.view_layer.update()

# ---- added for rendering (the .blend has no active camera and no usable light): camera, sun
cam_auto = bpy.data.cameras.new('AutoCamera')
cam_auto.lens = 50.0
cam_auto.sensor_width = 36.0
cam_auto.clip_end = 1000.0
ob_auto_camera = bpy.data.objects.new('AutoCamera', cam_auto)
scene.collection.objects.link(ob_auto_camera)
ob_auto_camera.location = (43.0227, -51.6273, 54.3069)
ob_auto_camera.rotation_euler = (1.09748, -7.21219e-08, 0.694738)
scene.camera = ob_auto_camera
light_auto_sun = bpy.data.lights.new('AutoSun', 'SUN')
light_auto_sun.energy = 3.0
light_auto_sun.angle = 0.0523599
ob_auto_sun = bpy.data.objects.new('AutoSun', light_auto_sun)
scene.collection.objects.link(ob_auto_sun)
ob_auto_sun.rotation_euler = (0.872665, 0.174533, 0.523599)
bpy.context.view_layer.update()
